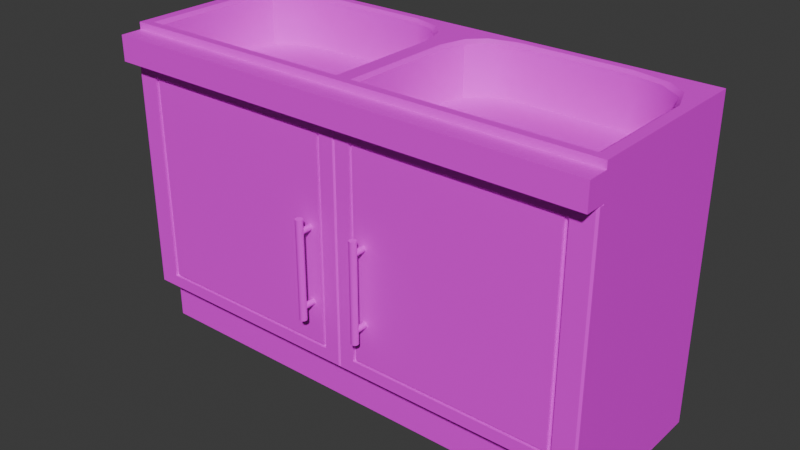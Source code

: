 # Source: kitchen_sink_LONGER.blend  (saved by Blender 4.4.32; exported with 4.5.12 LTS)
import bpy
from mathutils import Matrix  # noqa: F401  (used for matrix-valued properties, if any)

bpy.ops.wm.read_factory_settings(use_empty=True)
scene = bpy.context.scene
scene.name = 'Scene'

# ---- collections
col_collection = bpy.data.collections.new('Collection'); scene.collection.children.link(col_collection)

# ---- images (referenced by path relative to the original .blend; pixels are not part of the script)
import os
ASSET_DIR = os.environ.get("B2B_ASSET_DIR", "")  # directory of the original .blend (textures are referenced by path, not embedded)
HERE = os.path.dirname(os.path.abspath(__file__))  # packed textures are extracted next to this script under _unpacked/

def load_image(name, relpath, width, height, colorspace="sRGB"):
    """Load a texture the original file referenced (path relative to the .blend, or extracted next to this script)."""
    p = next((c for c in (os.path.join(HERE, relpath), os.path.join(ASSET_DIR, relpath)) if relpath and os.path.exists(c)), "")
    if p:
        img = bpy.data.images.load(p, check_existing=True)
        img.name = name
    else:  # same state as the original file: an image datablock whose file is absent (Cycles renders it pink)
        img = bpy.data.images.new(name, width, height)
        img.source = "FILE"
        img.filepath = "//" + (relpath or name)
    img.colorspace_settings.name = colorspace
    return img
img_pandamat_png = load_image('PandaMat.png', 'PandaMat.png', 1024, 1024, 'sRGB')

# ---- materials (node trees are filled in below, after node groups)
mat_pandamat = bpy.data.materials.new('PandaMat')
mat_pandamat.roughness = 0.5

# ---- node groups
ng_smooth_by_angle = bpy.data.node_groups.new('Smooth by Angle', 'GeometryNodeTree')
_s = ng_smooth_by_angle.interface.new_socket(name='Mesh', in_out='OUTPUT', socket_type='NodeSocketGeometry')
_s = ng_smooth_by_angle.interface.new_socket(name='Mesh', in_out='INPUT', socket_type='NodeSocketGeometry')
_s = ng_smooth_by_angle.interface.new_socket(name='Angle', in_out='INPUT', socket_type='NodeSocketFloat')
_s.subtype = 'ANGLE'
_s.default_value = 0.5236
_s.min_value = 0.0
_s.max_value = 3.142
_s.description = 'Maximum face angle for smooth edges'
_s = ng_smooth_by_angle.interface.new_socket(name='Ignore Sharpness', in_out='INPUT', socket_type='NodeSocketBool')
_s.force_non_field = True
ng_smooth_by_angle.description = 'Set the sharpness of mesh edges based on the angle between the neighboring faces'
ng_smooth_by_angle.is_modifier = True
_N = ng_smooth_by_angle.nodes; _L = ng_smooth_by_angle.links
n0 = _N.new('GeometryNodeSetShadeSmooth'); n0.name = 'Set Shade Smooth'; n0.location = (120, -80)
n0.domain = 'EDGE'
n1 = _N.new('GeometryNodeSetShadeSmooth'); n1.name = 'Set Shade Smooth.001'; n1.location = (300, -80)
n2 = _N.new('NodeGroupOutput'); n2.name = 'Group Output'; n2.location = (480, -80)
n3 = _N.new('GeometryNodeInputMeshEdgeAngle'); n3.name = 'Edge Angle'; n3.location = (-440, -240)
n4 = _N.new('NodeGroupInput'); n4.name = 'Group Input'; n4.location = (-80, -80)
n5 = _N.new('GeometryNodeInputEdgeSmooth'); n5.name = 'Is Edge Smooth'; n5.location = (-260, -120)
n6 = _N.new('GeometryNodeInputShadeSmooth'); n6.name = 'Is Shade Smooth'; n6.location = (-440, -397)
n7 = _N.new('FunctionNodeCompare'); n7.name = 'Compare'; n7.location = (-260, -260)
n7.operation = 'LESS_EQUAL'
n7.inputs[6].default_value = (0.0, 0.0, 0.0, 0.0)
n7.inputs[7].default_value = (0.0, 0.0, 0.0, 0.0)
n8 = _N.new('FunctionNodeBooleanMath'); n8.name = 'Boolean Math.001'; n8.location = (-80, -260)
n9 = _N.new('NodeGroupInput'); n9.name = 'Group Input.001'; n9.location = (-440, -329)
n10 = _N.new('NodeGroupInput'); n10.name = 'Group Input.002'; n10.location = (-259, -189)
n11 = _N.new('FunctionNodeBooleanMath'); n11.name = 'Boolean Math'; n11.location = (-80, -149)
n11.operation = 'OR'
n12 = _N.new('FunctionNodeBooleanMath'); n12.name = 'Boolean Math.002'; n12.location = (-260, -380)
n12.operation = 'OR'
n13 = _N.new('NodeGroupInput'); n13.name = 'Group Input.003'; n13.location = (-440, -460)
_L.new(n3.outputs[0], n7.inputs[0])
_L.new(n1.outputs[0], n2.inputs[0])
_L.new(n9.outputs[1], n7.inputs[1])
_L.new(n7.outputs[0], n8.inputs[0])
_L.new(n4.outputs[0], n0.inputs[0])
_L.new(n0.outputs[0], n1.inputs[0])
_L.new(n8.outputs[0], n0.inputs[2])
_L.new(n10.outputs[2], n11.inputs[1])
_L.new(n5.outputs[0], n11.inputs[0])
_L.new(n11.outputs[0], n0.inputs[1])
_L.new(n13.outputs[2], n12.inputs[1])
_L.new(n6.outputs[0], n12.inputs[0])
_L.new(n12.outputs[0], n8.inputs[1])
n2.is_active_output = True

# ---- material node trees
mat_pandamat.use_nodes = True; mat_pandamat.node_tree.nodes.clear()
_N = mat_pandamat.node_tree.nodes; _L = mat_pandamat.node_tree.links
n0 = _N.new('ShaderNodeBsdfPrincipled'); n0.name = 'Principled BSDF'; n0.location = (10, 300)
n0.inputs[27].default_value = (0.0, 0.0, 0.0, 1.0)
n0.inputs[28].default_value = 1.0
n1 = _N.new('ShaderNodeOutputMaterial'); n1.name = 'Material Output'; n1.location = (300, 300)
n2 = _N.new('ShaderNodeNormalMap'); n2.name = 'Normal Map'; n2.location = (-300, -300)
n2.label = 'Normal/Map'
n2.inputs[0].default_value = 0.0
n3 = _N.new('ShaderNodeTexImage'); n3.name = 'Image Texture'; n3.location = (-300, 600)
n3.image = img_pandamat_png
_L.new(n0.outputs[0], n1.inputs[0])
_L.new(n2.outputs[0], n0.inputs[5])
_L.new(n3.outputs[0], n0.inputs[0])
n1.is_active_output = True

# ---- world
world_world = bpy.data.worlds.new('World'); scene.world = world_world
world_world.use_nodes = True; world_world.node_tree.nodes.clear()
_N = world_world.node_tree.nodes; _L = world_world.node_tree.links
n0 = _N.new('ShaderNodeOutputWorld'); n0.name = 'World Output'; n0.location = (300, 300)
n1 = _N.new('ShaderNodeBackground'); n1.name = 'Background'; n1.location = (10, 300)
n1.inputs[0].default_value = (0.05088, 0.05088, 0.05088, 1.0)
_L.new(n1.outputs[0], n0.inputs[0])
n0.is_active_output = True
world_world.color = (0.05088, 0.05088, 0.05088)
world_world.sun_shadow_jitter_overblur = 0.0

# ---- meshes
me_cube_082 = bpy.data.meshes.new('Cube.082')
me_cube_082.from_pydata([(76.79, 20.32, 32.44), (76.79, 92.32, 32.44), (82.28, 96.32, -27.56), (4.0, 20.32, 32.44), (4.0, 92.32, 32.44), (0.0, 16.32, -27.56), (0.0, 96.32, -27.56), (82.28, 104.8, 32.44), (82.28, 104.8, -27.56), (0.0, 104.8, -27.56), (82.28, 96.32, 39.58), (82.28, 104.8, 39.58), (82.28, 0.0, 27.56), (82.28, 16.32, 27.56), (82.28, 0.0, -27.56), (82.28, 16.32, -27.56), (0.0, 16.32, 27.56), (0.0, 0.0, -27.56), (-76.77, 20.32, 32.44), (-76.77, 92.32, 32.44), (-82.25, 16.32, -27.56), (-82.25, 96.32, -27.56), (-82.25, 104.8, 32.44), (-82.25, 104.8, -27.56), (0.0, 104.8, 32.44), (0.0, 96.32, 39.58), (-82.25, 96.32, 39.58), (0.0, 104.8, 39.58), (-82.25, 104.8, 39.58), (-82.25, 0.0, 27.56), (-82.25, 16.32, 27.56), (-82.25, 0.0, -27.56), (0.0, 0.0, 27.56), (77.27, 104.8, 28.78), (3.653, 104.8, 28.78), (-77.24, 104.8, 28.78), (-3.653, 104.8, 28.78), (3.653, 89.38, 28.78), (77.27, 89.38, 28.78), (-3.653, 89.38, 28.78), (-77.24, 89.38, 28.78), (82.28, 107.2, 32.44), (-82.25, 107.2, 32.44), (0.0, 107.2, 32.44), (3.653, 104.8, -9.08), (18.48, 104.8, -23.91), (5.64, 104.8, -16.5), (11.07, 104.8, -21.92), (-3.653, 104.8, -9.08), (-18.48, 104.8, -23.91), (-5.64, 104.8, -16.5), (-11.07, 104.8, -21.92), (3.653, 89.38, -9.08), (18.48, 89.38, -23.91), (5.64, 89.38, -16.5), (11.07, 89.38, -21.92), (-3.653, 89.38, -9.08), (-18.48, 89.38, -23.91), (-5.64, 89.38, -16.5), (-11.07, 89.38, -21.92), (-0.003536, 107.2, -27.56), (57.18, 104.8, -23.91), (77.27, 104.8, -9.259), (67.23, 104.8, -21.95), (74.58, 104.8, -16.58), (-77.24, 104.8, -9.259), (-57.15, 104.8, -23.91), (-74.55, 104.8, -16.58), (-67.2, 104.8, -21.95), (57.18, 89.38, -23.91), (77.27, 89.38, -9.259), (67.23, 89.38, -21.95), (74.58, 89.38, -16.58), (-57.15, 89.38, -23.91), (-77.24, 89.38, -9.259), (-67.2, 89.38, -21.95), (-74.55, 89.38, -16.58), (82.27, 107.2, -27.56), (-82.25, 107.2, -27.56), (3.653, 106.1, 28.78), (2.6, 107.2, 29.84), (78.71, 107.2, 29.84), (77.27, 106.1, 28.78), (-2.6, 107.2, 29.84), (-3.653, 106.1, 28.78), (-77.24, 106.1, 28.78), (-78.69, 107.2, 29.84), (18.48, 106.1, -23.91), (18.93, 107.2, -24.96), (2.6, 107.2, -8.63), (3.653, 106.1, -9.08), (9.877, 107.2, -22.53), (11.07, 106.1, -21.92), (5.033, 107.2, -17.69), (5.64, 106.1, -16.5), (-18.93, 107.2, -24.96), (-18.48, 106.1, -23.91), (-3.653, 106.1, -9.08), (-2.6, 107.2, -8.63), (-11.07, 106.1, -21.92), (-9.877, 107.2, -22.53), (-5.64, 106.1, -16.5), (-5.033, 107.2, -17.69), (77.27, 106.1, -9.259), (78.71, 107.2, -8.811), (56.57, 107.2, -24.96), (57.18, 106.1, -23.91), (75.41, 107.2, -17.77), (74.58, 106.1, -16.58), (68.86, 107.2, -22.56), (67.23, 106.1, -21.95), (-78.69, 107.2, -8.811), (-77.24, 106.1, -9.259), (-57.15, 106.1, -23.91), (-56.54, 107.2, -24.96), (-74.55, 106.1, -16.58), (-75.38, 107.2, -17.77), (-67.2, 106.1, -21.95), (-68.83, 107.2, -22.56), (82.28, 96.32, 32.44), (82.28, 16.32, 32.44), (-4.0, 20.32, 32.44), (-5.471, 92.32, 32.44), (0.0, 96.32, 32.44), (0.0, 16.32, 32.44), (-82.25, 16.32, 32.44), (-82.25, 96.32, 32.44), (76.79, 20.32, -23.37), (4.0, 20.32, -23.37), (-4.0, 20.32, -23.37), (-76.77, 20.32, -23.37), (76.79, 89.01, 32.44), (4.0, 89.01, 32.44), (-4.0, 89.01, 32.44), (-76.77, 89.01, 32.44), (76.79, 89.01, -23.37), (4.0, 89.01, -23.37), (-4.0, 89.01, -23.37), (-76.77, 89.01, -23.37)], [], [(120, 15, 2, 119), (15, 5, 6, 2), (130, 138, 134, 19, 18), (15, 120, 124, 5), (6, 9, 8, 2), (45, 53, 69, 61), (2, 8, 7, 119), (10, 11, 27, 25), (7, 11, 10, 119), (24, 27, 11, 7), (119, 10, 25, 123), (12, 14, 15, 13), (14, 17, 5, 15), (32, 12, 13, 16), (125, 126, 21, 20), (20, 21, 6, 5), (127, 135, 136, 128), (20, 5, 124, 125), (6, 21, 23, 9), (35, 65, 112, 85), (21, 126, 22, 23), (26, 25, 27, 28), (22, 126, 26, 28), (24, 22, 28, 27), (126, 123, 25, 26), (29, 30, 20, 31), (31, 20, 5, 17), (32, 16, 30, 29), (52, 37, 38, 70, 72, 71, 69, 53, 55, 54), (9, 60, 77, 8), (9, 23, 78, 60), (8, 77, 41, 7), (23, 22, 42, 78), (42, 43, 83, 86), (41, 81, 80, 43), (49, 66, 73, 57), (36, 35, 85, 84), (88, 60, 91), (35, 36, 39, 40), (34, 79, 82, 33), (56, 58, 59, 57, 73, 75, 76, 74, 40, 39), (33, 38, 37, 34), (62, 70, 38, 33), (78, 42, 86, 111), (33, 82, 103, 62), (44, 46, 94, 90), (43, 80, 89, 60), (48, 36, 84, 97), (48, 97, 101, 50), (43, 60, 98, 83), (60, 78, 114, 95), (22, 24, 43, 42), (34, 37, 52, 44), (36, 48, 56, 39), (7, 41, 43, 24), (60, 88, 105, 77), (47, 45, 87, 92), (95, 100, 60), (46, 47, 92, 94), (51, 99, 96, 49), (104, 77, 107), (50, 101, 99, 51), (56, 48, 50, 58), (58, 50, 51, 59), (59, 51, 49, 57), (52, 54, 46, 44), (54, 55, 47, 46), (55, 53, 45, 47), (93, 60, 89), (91, 60, 93), (61, 106, 87, 45), (102, 98, 60), (100, 102, 60), (66, 49, 96, 113), (65, 35, 40, 74), (103, 108, 64, 62), (111, 116, 78), (108, 110, 63, 64), (67, 115, 112, 65), (68, 117, 115, 67), (118, 114, 78), (116, 118, 78), (66, 113, 117, 68), (65, 74, 76, 67), (67, 76, 75, 68), (68, 75, 73, 66), (69, 71, 63, 61), (71, 72, 64, 63), (72, 70, 62, 64), (110, 106, 61, 63), (107, 77, 109), (109, 77, 105), (77, 104, 81, 41), (80, 81, 82, 79), (84, 85, 86, 83), (88, 91, 92, 87), (91, 93, 94, 92), (93, 89, 90, 94), (96, 99, 100, 95), (99, 101, 102, 100), (101, 97, 98, 102), (79, 90, 89, 80), (83, 98, 97, 84), (104, 107, 108, 103), (107, 109, 110, 108), (109, 105, 106, 110), (112, 115, 116, 111), (115, 117, 118, 116), (117, 113, 114, 118), (103, 82, 81, 104), (87, 106, 105, 88), (111, 86, 85, 112), (95, 114, 113, 96), (44, 90, 79, 34), (1, 0, 120, 119), (0, 3, 124, 120), (4, 1, 119, 123), (3, 4, 123, 124), (122, 121, 124, 123), (18, 19, 126, 125), (19, 122, 123, 126), (121, 18, 125, 124), (1, 131, 135, 127, 0), (3, 0, 127, 128), (129, 137, 138, 130), (122, 133, 137, 129, 121), (18, 121, 129, 130), (131, 132, 136, 135), (133, 134, 138, 137), (122, 19, 134, 133), (1, 4, 132, 131), (128, 136, 132, 4, 3)])
me_cube_082.polygons.foreach_set('use_smooth', [True] * 132)
_uv = me_cube_082.uv_layers.new(name='UVMap')
_uv.uv.foreach_set('vector', [0.6482, 0.6426, 0.6469, 0.6426, 0.6469, 0.641, 0.6482, 0.641, 0.6468, 0.6373, 0.6455, 0.6373, 0.6455, 0.6357, 0.6468, 0.6357, 0.6372, 0.6484, 0.6372, 0.6469, 0.6372, 0.6469, 0.6372, 0.6469, 0.6372, 0.6484, 0.6455, 0.6338, 0.6455, 0.6326, 0.6468, 0.6326, 0.6468, 0.6338, 0.05141, 0.7655, 0.05141, 0.7654, 0.05195, 0.7654, 0.05195, 0.7655, 0.7058, 0.5543, 0.7061, 0.5543, 0.7061, 0.5548, 0.7058, 0.5548, 0.05202, 0.7678, 0.05202, 0.7677, 0.05257, 0.7677, 0.05257, 0.7678, 0.04629, 0.763, 0.04636, 0.763, 0.04636, 0.7636, 0.04629, 0.7636, 0.05257, 0.7677, 0.05263, 0.7677, 0.05263, 0.7678, 0.05257, 0.7678, 0.04973, 0.7663, 0.0498, 0.7663, 0.0498, 0.7668, 0.04973, 0.7668, 0.05115, 0.763, 0.05121, 0.763, 0.05121, 0.7636, 0.05115, 0.7636, 0.6707, 0.6386, 0.6707, 0.6374, 0.671, 0.6374, 0.671, 0.6386, 0.6789, 0.6385, 0.6789, 0.6373, 0.6792, 0.6373, 0.6792, 0.6385, 0.6708, 0.6428, 0.6708, 0.6416, 0.6712, 0.6416, 0.6712, 0.6428, 0.6437, 0.6407, 0.6437, 0.639, 0.645, 0.639, 0.645, 0.6407, 0.6364, 0.6426, 0.6364, 0.641, 0.6376, 0.641, 0.6376, 0.6426, 0.6361, 0.6467, 0.6361, 0.6453, 0.6372, 0.6453, 0.6372, 0.6467, 0.645, 0.6339, 0.6437, 0.6339, 0.6437, 0.6326, 0.645, 0.6326, 0.04788, 0.7678, 0.04734, 0.7678, 0.04734, 0.7677, 0.04788, 0.7677, 0.6949, 0.5542, 0.6949, 0.5549, 0.6949, 0.5549, 0.6949, 0.5542, 0.05115, 0.767, 0.0506, 0.767, 0.0506, 0.7669, 0.05115, 0.7669, 0.04793, 0.7634, 0.04793, 0.7629, 0.048, 0.7629, 0.048, 0.7634, 0.0506, 0.7669, 0.0506, 0.767, 0.05053, 0.767, 0.05053, 0.7669, 0.04843, 0.7653, 0.04843, 0.7647, 0.0485, 0.7647, 0.0485, 0.7653, 0.04587, 0.7634, 0.04587, 0.7628, 0.04593, 0.7628, 0.04593, 0.7634, 0.6757, 0.6344, 0.676, 0.6344, 0.676, 0.6355, 0.6757, 0.6355, 0.6719, 0.6347, 0.6722, 0.6347, 0.6722, 0.6359, 0.6719, 0.6359, 0.671, 0.6489, 0.6713, 0.6489, 0.6713, 0.6501, 0.671, 0.6501, 0.7127, 0.5397, 0.7135, 0.5397, 0.7135, 0.5408, 0.7127, 0.5408, 0.7126, 0.5408, 0.7125, 0.5406, 0.7124, 0.5405, 0.7124, 0.54, 0.7125, 0.5399, 0.7126, 0.5398, 0.7095, 0.5445, 0.7095, 0.5444, 0.7108, 0.5444, 0.7108, 0.5445, 0.7016, 0.5497, 0.7003, 0.5497, 0.7003, 0.5497, 0.7016, 0.5497, 0.7109, 0.5497, 0.7109, 0.5497, 0.7121, 0.5497, 0.7121, 0.5497, 0.7089, 0.5478, 0.7077, 0.5478, 0.7077, 0.5478, 0.7089, 0.5478, 0.6979, 0.5416, 0.6991, 0.5416, 0.6991, 0.5417, 0.6979, 0.5417, 0.6988, 0.5562, 0.6987, 0.5562, 0.6976, 0.5562, 0.6975, 0.5562, 0.7061, 0.5548, 0.7061, 0.5543, 0.7065, 0.5543, 0.7065, 0.5548, 0.7128, 0.5386, 0.7128, 0.5397, 0.7128, 0.5397, 0.7128, 0.5386, 0.6979, 0.5574, 0.6975, 0.5574, 0.6977, 0.5573, 0.7128, 0.5397, 0.7128, 0.5386, 0.7131, 0.5386, 0.7131, 0.5397, 0.7132, 0.5397, 0.7132, 0.5397, 0.7132, 0.5386, 0.7132, 0.5386, 0.696, 0.5528, 0.6958, 0.5527, 0.6957, 0.5526, 0.6957, 0.5525, 0.6957, 0.552, 0.6957, 0.5518, 0.6958, 0.5517, 0.696, 0.5517, 0.6967, 0.5517, 0.6967, 0.5528, 0.7132, 0.5386, 0.7135, 0.5386, 0.7135, 0.5397, 0.7132, 0.5397, 0.6953, 0.5544, 0.6956, 0.5544, 0.6956, 0.5552, 0.6953, 0.5552, 0.6979, 0.5429, 0.6979, 0.5416, 0.6979, 0.5417, 0.6979, 0.5425, 0.6953, 0.5552, 0.6952, 0.5552, 0.6952, 0.5544, 0.6953, 0.5544, 0.7125, 0.5394, 0.7125, 0.5396, 0.7124, 0.5396, 0.7124, 0.5394, 0.6975, 0.5562, 0.6976, 0.5562, 0.6976, 0.557, 0.6975, 0.5574, 0.6947, 0.5433, 0.6947, 0.544, 0.6947, 0.544, 0.6947, 0.5433, 0.6947, 0.5433, 0.6947, 0.5433, 0.6947, 0.5431, 0.6947, 0.5431, 0.6991, 0.5416, 0.6991, 0.5429, 0.6991, 0.5425, 0.6991, 0.5417, 0.6991, 0.5429, 0.6979, 0.5429, 0.6983, 0.5428, 0.6987, 0.5428, 0.7013, 0.5554, 0.7013, 0.5542, 0.7013, 0.5542, 0.7013, 0.5554, 0.7125, 0.5387, 0.7128, 0.5387, 0.7128, 0.5394, 0.7125, 0.5394, 0.6947, 0.544, 0.6947, 0.5433, 0.695, 0.5433, 0.695, 0.544, 0.7013, 0.5542, 0.7014, 0.5542, 0.7014, 0.5554, 0.7013, 0.5554, 0.6975, 0.5574, 0.6979, 0.5574, 0.6984, 0.5574, 0.6988, 0.5574, 0.7058, 0.5541, 0.7058, 0.5543, 0.7058, 0.5543, 0.7058, 0.5541, 0.6987, 0.5428, 0.6989, 0.5428, 0.6991, 0.5429, 0.7125, 0.5396, 0.7125, 0.5397, 0.7124, 0.5397, 0.7124, 0.5396, 0.7061, 0.5549, 0.7061, 0.5549, 0.7061, 0.5548, 0.7061, 0.5548, 0.6987, 0.557, 0.6988, 0.5574, 0.6987, 0.5572, 0.6947, 0.5431, 0.6947, 0.5431, 0.6947, 0.543, 0.6947, 0.543, 0.695, 0.5433, 0.6947, 0.5433, 0.6947, 0.5431, 0.695, 0.5431, 0.695, 0.5431, 0.6947, 0.5431, 0.6947, 0.543, 0.695, 0.543, 0.7065, 0.5549, 0.7061, 0.5549, 0.7061, 0.5548, 0.7065, 0.5548, 0.7128, 0.5394, 0.7128, 0.5396, 0.7125, 0.5396, 0.7125, 0.5394, 0.7128, 0.5396, 0.7128, 0.5397, 0.7125, 0.5397, 0.7125, 0.5396, 0.7061, 0.5541, 0.7061, 0.5543, 0.7058, 0.5543, 0.7058, 0.5541, 0.6976, 0.5572, 0.6975, 0.5574, 0.6976, 0.557, 0.6977, 0.5573, 0.6975, 0.5574, 0.6976, 0.5572, 0.7058, 0.5548, 0.7058, 0.5548, 0.7058, 0.5543, 0.7058, 0.5543, 0.699, 0.5427, 0.6991, 0.5425, 0.6991, 0.5429, 0.6989, 0.5428, 0.699, 0.5427, 0.6991, 0.5429, 0.7061, 0.5543, 0.7061, 0.5548, 0.7061, 0.5548, 0.7061, 0.5543, 0.6949, 0.5549, 0.6949, 0.5542, 0.6952, 0.5542, 0.6952, 0.5549, 0.6952, 0.5544, 0.6952, 0.5543, 0.6953, 0.5543, 0.6953, 0.5544, 0.6979, 0.5425, 0.698, 0.5427, 0.6979, 0.5429, 0.6952, 0.5543, 0.6952, 0.5542, 0.6953, 0.5542, 0.6953, 0.5543, 0.6949, 0.5551, 0.6949, 0.5551, 0.6949, 0.5549, 0.6949, 0.5549, 0.6949, 0.5552, 0.6949, 0.5552, 0.6949, 0.5551, 0.6949, 0.5551, 0.6981, 0.5428, 0.6983, 0.5428, 0.6979, 0.5429, 0.698, 0.5427, 0.6981, 0.5428, 0.6979, 0.5429, 0.7061, 0.5543, 0.7061, 0.5543, 0.7061, 0.5541, 0.7061, 0.5541, 0.6949, 0.5549, 0.6952, 0.5549, 0.6952, 0.5551, 0.6949, 0.5551, 0.6949, 0.5551, 0.6952, 0.5551, 0.6952, 0.5552, 0.6949, 0.5552, 0.7061, 0.5541, 0.7065, 0.5541, 0.7065, 0.5543, 0.7061, 0.5543, 0.7061, 0.5548, 0.7061, 0.5549, 0.7058, 0.5549, 0.7058, 0.5548, 0.6956, 0.5542, 0.6956, 0.5543, 0.6953, 0.5543, 0.6953, 0.5542, 0.6956, 0.5543, 0.6956, 0.5544, 0.6953, 0.5544, 0.6953, 0.5543, 0.7058, 0.5549, 0.7058, 0.5548, 0.7058, 0.5548, 0.7058, 0.5549, 0.6987, 0.5572, 0.6988, 0.5574, 0.6986, 0.5573, 0.6986, 0.5573, 0.6988, 0.5574, 0.6984, 0.5574, 0.6988, 0.5574, 0.6987, 0.557, 0.6987, 0.5562, 0.6988, 0.5562, 0.7131, 0.5397, 0.7131, 0.5386, 0.7132, 0.5386, 0.7132, 0.5397, 0.7128, 0.5386, 0.7128, 0.5397, 0.7128, 0.5397, 0.7128, 0.5386, 0.7057, 0.5543, 0.7057, 0.5541, 0.7058, 0.5541, 0.7058, 0.5543, 0.6977, 0.5573, 0.6976, 0.5572, 0.6977, 0.5572, 0.6978, 0.5573, 0.7124, 0.5396, 0.7124, 0.5394, 0.7124, 0.5394, 0.7124, 0.5396, 0.7061, 0.5548, 0.7061, 0.5549, 0.7061, 0.5549, 0.7061, 0.5548, 0.6989, 0.5427, 0.699, 0.5426, 0.699, 0.5427, 0.6989, 0.5428, 0.6947, 0.5431, 0.6947, 0.5433, 0.6947, 0.5433, 0.6947, 0.5431, 0.6976, 0.5563, 0.6976, 0.557, 0.6976, 0.557, 0.6976, 0.5562, 0.6991, 0.5417, 0.6991, 0.5425, 0.699, 0.5425, 0.699, 0.5417, 0.6952, 0.5544, 0.6952, 0.5543, 0.6952, 0.5543, 0.6952, 0.5544, 0.6987, 0.5572, 0.6986, 0.5573, 0.6985, 0.5573, 0.6987, 0.5572, 0.7057, 0.5549, 0.7057, 0.5548, 0.7058, 0.5548, 0.7058, 0.5549, 0.6949, 0.5549, 0.6949, 0.5551, 0.6949, 0.5551, 0.6949, 0.5549, 0.698, 0.5426, 0.6981, 0.5427, 0.6981, 0.5428, 0.698, 0.5427, 0.7061, 0.5541, 0.7061, 0.5543, 0.7061, 0.5543, 0.7061, 0.5541, 0.6987, 0.557, 0.6987, 0.5563, 0.6987, 0.5562, 0.6987, 0.557, 0.7058, 0.5543, 0.7058, 0.5548, 0.7057, 0.5548, 0.7057, 0.5543, 0.6979, 0.5425, 0.6979, 0.5417, 0.698, 0.5417, 0.698, 0.5425, 0.7061, 0.5548, 0.7061, 0.5543, 0.7061, 0.5543, 0.7061, 0.5548, 0.7125, 0.5394, 0.7124, 0.5394, 0.7124, 0.5387, 0.7125, 0.5387, 0.6361, 0.6453, 0.6361, 0.6467, 0.636, 0.6468, 0.636, 0.6452, 0.6361, 0.6467, 0.6372, 0.6467, 0.6373, 0.6468, 0.636, 0.6468, 0.6372, 0.6453, 0.6361, 0.6453, 0.636, 0.6452, 0.6373, 0.6452, 0.6372, 0.6467, 0.6372, 0.6453, 0.6373, 0.6452, 0.6373, 0.6468, 0.6361, 0.6469, 0.6361, 0.6484, 0.636, 0.6485, 0.636, 0.6468, 0.6372, 0.6484, 0.6372, 0.6469, 0.6373, 0.6468, 0.6373, 0.6485, 0.6372, 0.6469, 0.6361, 0.6469, 0.636, 0.6468, 0.6373, 0.6468, 0.6361, 0.6484, 0.6372, 0.6484, 0.6373, 0.6485, 0.636, 0.6485, 0.6361, 0.6453, 0.6361, 0.6453, 0.6361, 0.6453, 0.6361, 0.6467, 0.6361, 0.6467, 0.6372, 0.6467, 0.6361, 0.6467, 0.6361, 0.6467, 0.6372, 0.6467, 0.6361, 0.6484, 0.6361, 0.6469, 0.6372, 0.6469, 0.6372, 0.6484, 0.6361, 0.6469, 0.6361, 0.6469, 0.6361, 0.6469, 0.6361, 0.6484, 0.6361, 0.6484, 0.6372, 0.6484, 0.6361, 0.6484, 0.6361, 0.6484, 0.6372, 0.6484, 0.6361, 0.6453, 0.6372, 0.6453, 0.6372, 0.6453, 0.6361, 0.6453, 0.6361, 0.6469, 0.6372, 0.6469, 0.6372, 0.6469, 0.6361, 0.6469, 0.6361, 0.6469, 0.6372, 0.6469, 0.6372, 0.6469, 0.6361, 0.6469, 0.6361, 0.6453, 0.6372, 0.6453, 0.6372, 0.6453, 0.6361, 0.6453, 0.6372, 0.6467, 0.6372, 0.6453, 0.6372, 0.6453, 0.6372, 0.6453, 0.6372, 0.6467])
me_cube_082.materials.append(mat_pandamat)
me_cube_082.update()
me_cube_001 = bpy.data.meshes.new('Cube.001')
me_cube_001.from_pydata([(0.0, 16.32, 32.44), (0.01362, 16.59, 32.44), (0.01362, 95.94, 33.94), (0.01362, 16.59, 33.94), (-82.25, 16.59, 32.44), (-82.25, 95.94, 32.44), (0.01362, 95.94, 32.44), (-82.25, 16.59, 33.94), (-81.57, 17.0, 34.44), (-81.57, 95.53, 34.44), (-82.25, 95.94, 33.94), (-0.5, 95.53, 34.44), (-0.5, 17.0, 34.44), (-5.501, 21.04, 34.44), (-5.501, 91.49, 34.44), (-74.71, 91.49, 34.44), (-74.71, 21.04, 34.44), (-6.605, 22.07, 34.44), (-6.605, 90.6, 34.44), (-73.2, 90.6, 34.44), (-73.2, 22.07, 34.44), (-5.501, 91.49, 33.35), (-5.501, 21.04, 33.35), (-74.71, 21.04, 33.35), (-74.71, 91.49, 33.35), (-6.605, 90.6, 33.35), (-6.605, 22.07, 33.35), (-73.2, 22.07, 33.35), (-73.2, 90.6, 33.35), (-10.25, 34.74, 32.96), (-10.25, 34.74, 38.05), (-10.63, 34.82, 32.96), (-10.63, 34.82, 38.05), (-10.96, 35.04, 32.96), (-10.96, 35.04, 38.05), (-11.17, 35.36, 32.96), (-11.17, 35.36, 38.05), (-11.25, 35.75, 32.96), (-11.25, 35.75, 38.05), (-11.17, 36.13, 32.96), (-11.17, 36.13, 38.05), (-10.96, 36.46, 32.96), (-10.96, 36.46, 38.05), (-10.63, 36.67, 32.96), (-10.63, 36.67, 38.05), (-10.25, 36.75, 32.96), (-10.25, 36.75, 38.05), (-9.862, 36.67, 32.96), (-9.862, 36.67, 38.05), (-9.536, 36.46, 32.96), (-9.536, 36.46, 38.05), (-9.319, 36.13, 32.96), (-9.319, 36.13, 38.05), (-9.242, 35.75, 32.96), (-9.242, 35.75, 38.05), (-9.319, 35.36, 32.96), (-9.319, 35.36, 38.05), (-9.536, 35.04, 32.96), (-9.536, 35.04, 38.05), (-9.862, 34.82, 32.96), (-9.862, 34.82, 38.05), (-10.25, 64.94, 37.51), (-10.25, 31.48, 37.51), (-10.71, 64.94, 37.6), (-10.71, 31.48, 37.6), (-11.1, 64.94, 37.86), (-11.1, 31.48, 37.86), (-11.36, 64.94, 38.25), (-11.36, 31.48, 38.25), (-11.45, 64.94, 38.71), (-11.45, 31.48, 38.71), (-11.36, 64.94, 39.17), (-11.36, 31.48, 39.17), (-11.1, 64.94, 39.56), (-11.1, 31.48, 39.56), (-10.71, 64.94, 39.82), (-10.71, 31.48, 39.82), (-10.25, 64.94, 39.91), (-10.25, 31.48, 39.91), (-9.786, 64.94, 39.82), (-9.786, 31.48, 39.82), (-9.396, 64.94, 39.56), (-9.396, 31.48, 39.56), (-9.135, 64.94, 39.17), (-9.135, 31.48, 39.17), (-9.044, 64.94, 38.71), (-9.044, 31.48, 38.71), (-9.135, 64.94, 38.25), (-9.135, 31.48, 38.25), (-9.396, 64.94, 37.86), (-9.396, 31.48, 37.86), (-9.786, 64.94, 37.6), (-9.786, 31.48, 37.6), (-10.25, 59.67, 32.96), (-10.25, 59.67, 38.05), (-10.63, 59.75, 32.96), (-10.63, 59.75, 38.05), (-10.96, 59.97, 32.96), (-10.96, 59.97, 38.05), (-11.17, 60.29, 32.96), (-11.17, 60.29, 38.05), (-11.25, 60.68, 32.96), (-11.25, 60.68, 38.05), (-11.17, 61.06, 32.96), (-11.17, 61.06, 38.05), (-10.96, 61.39, 32.96), (-10.96, 61.39, 38.05), (-10.63, 61.6, 32.96), (-10.63, 61.6, 38.05), (-10.25, 61.68, 32.96), (-10.25, 61.68, 38.05), (-9.862, 61.6, 32.96), (-9.862, 61.6, 38.05), (-9.536, 61.39, 32.96), (-9.536, 61.39, 38.05), (-9.319, 61.06, 32.96), (-9.319, 61.06, 38.05), (-9.242, 60.68, 32.96), (-9.242, 60.68, 38.05), (-9.319, 60.29, 32.96), (-9.319, 60.29, 38.05), (-9.536, 59.97, 32.96), (-9.536, 59.97, 38.05), (-9.862, 59.75, 32.96), (-9.862, 59.75, 38.05)], [], [(1, 4, 5, 6), (4, 1, 3, 7), (6, 5, 10, 2), (17, 18, 19, 20), (8, 9, 10, 7), (11, 12, 3, 2), (7, 3, 12, 8), (2, 10, 9, 11), (5, 4, 7, 10), (12, 11, 14, 13), (11, 9, 15, 14), (9, 8, 16, 15), (8, 12, 13, 16), (17, 20, 27, 26), (13, 14, 21, 22), (20, 19, 28, 27), (14, 15, 24, 21), (22, 21, 25, 26), (21, 24, 28, 25), (24, 23, 27, 28), (23, 22, 26, 27), (15, 16, 23, 24), (16, 13, 22, 23), (19, 18, 25, 28), (18, 17, 26, 25), (29, 30, 32, 31), (31, 32, 34, 33), (33, 34, 36, 35), (35, 36, 38, 37), (37, 38, 40, 39), (39, 40, 42, 41), (41, 42, 44, 43), (43, 44, 46, 45), (45, 46, 48, 47), (47, 48, 50, 49), (49, 50, 52, 51), (51, 52, 54, 53), (53, 54, 56, 55), (55, 56, 58, 57), (32, 30, 60, 58, 56, 54, 52, 50, 48, 46, 44, 42, 40, 38, 36, 34), (57, 58, 60, 59), (59, 60, 30, 29), (29, 31, 33, 35, 37, 39, 41, 43, 45, 47, 49, 51, 53, 55, 57, 59), (61, 62, 64, 63), (63, 64, 66, 65), (65, 66, 68, 67), (67, 68, 70, 69), (69, 70, 72, 71), (71, 72, 74, 73), (73, 74, 76, 75), (75, 76, 78, 77), (77, 78, 80, 79), (79, 80, 82, 81), (81, 82, 84, 83), (83, 84, 86, 85), (85, 86, 88, 87), (87, 88, 90, 89), (64, 62, 92, 90, 88, 86, 84, 82, 80, 78, 76, 74, 72, 70, 68, 66), (89, 90, 92, 91), (91, 92, 62, 61), (61, 63, 65, 67, 69, 71, 73, 75, 77, 79, 81, 83, 85, 87, 89, 91), (93, 94, 96, 95), (95, 96, 98, 97), (97, 98, 100, 99), (99, 100, 102, 101), (101, 102, 104, 103), (103, 104, 106, 105), (105, 106, 108, 107), (107, 108, 110, 109), (109, 110, 112, 111), (111, 112, 114, 113), (113, 114, 116, 115), (115, 116, 118, 117), (117, 118, 120, 119), (119, 120, 122, 121), (96, 94, 124, 122, 120, 118, 116, 114, 112, 110, 108, 106, 104, 102, 100, 98), (121, 122, 124, 123), (123, 124, 94, 93), (93, 95, 97, 99, 101, 103, 105, 107, 109, 111, 113, 115, 117, 119, 121, 123), (6, 2, 3, 1)])
me_cube_001.polygons.foreach_set('use_smooth', [True] * 80)
_uv = me_cube_001.uv_layers.new(name='UVMap')
_uv.uv.foreach_set('vector', [0.6433, 0.6353, 0.6421, 0.6353, 0.6421, 0.6337, 0.6433, 0.6337, 0.6483, 0.6318, 0.6483, 0.6331, 0.6483, 0.6331, 0.6483, 0.6318, 0.645, 0.6317, 0.645, 0.6329, 0.645, 0.6329, 0.645, 0.6317, 0.6321, 0.6379, 0.6321, 0.6365, 0.6331, 0.6365, 0.6331, 0.6379, 0.6434, 0.6373, 0.6434, 0.6356, 0.6434, 0.6356, 0.6434, 0.6373, 0.639, 0.6354, 0.639, 0.6371, 0.639, 0.6371, 0.639, 0.6354, 0.6483, 0.6318, 0.6483, 0.6331, 0.6483, 0.6331, 0.6483, 0.6319, 0.645, 0.6317, 0.645, 0.6329, 0.645, 0.6329, 0.645, 0.6317, 0.6434, 0.6356, 0.6434, 0.6373, 0.6434, 0.6373, 0.6434, 0.6356, 0.6483, 0.6377, 0.6483, 0.6361, 0.6484, 0.6362, 0.6484, 0.6376, 0.6483, 0.6361, 0.6495, 0.6361, 0.6494, 0.6362, 0.6484, 0.6362, 0.6495, 0.6361, 0.6495, 0.6377, 0.6494, 0.6376, 0.6494, 0.6362, 0.6495, 0.6377, 0.6483, 0.6377, 0.6484, 0.6376, 0.6494, 0.6376, 0.6649, 0.6528, 0.6649, 0.6537, 0.6648, 0.6537, 0.6648, 0.6528, 0.6646, 0.6443, 0.6646, 0.6429, 0.6647, 0.6429, 0.6647, 0.6443, 0.6825, 0.6372, 0.6825, 0.6358, 0.6826, 0.6358, 0.6826, 0.6372, 0.6775, 0.6359, 0.6775, 0.6369, 0.6775, 0.6369, 0.6775, 0.6359, 0.6734, 0.64, 0.6734, 0.6386, 0.6734, 0.6386, 0.6734, 0.64, 0.6734, 0.6386, 0.6744, 0.6386, 0.6743, 0.6386, 0.6734, 0.6386, 0.6744, 0.6386, 0.6744, 0.64, 0.6743, 0.64, 0.6743, 0.6386, 0.6744, 0.64, 0.6734, 0.64, 0.6734, 0.64, 0.6743, 0.64, 0.6647, 0.6516, 0.6647, 0.6531, 0.6647, 0.6531, 0.6647, 0.6516, 0.6693, 0.6358, 0.6693, 0.6368, 0.6693, 0.6368, 0.6693, 0.6358, 0.6687, 0.6358, 0.6687, 0.6368, 0.6687, 0.6368, 0.6687, 0.6358, 0.6647, 0.6389, 0.6647, 0.6403, 0.6646, 0.6403, 0.6646, 0.6389, 0.1119, 0.3911, 0.1119, 0.391, 0.1119, 0.391, 0.1119, 0.3911, 0.1119, 0.3911, 0.1119, 0.391, 0.1119, 0.391, 0.1119, 0.3911, 0.112, 0.3887, 0.112, 0.3886, 0.112, 0.3886, 0.112, 0.3887, 0.112, 0.3887, 0.112, 0.3886, 0.112, 0.3886, 0.112, 0.3887, 0.112, 0.3887, 0.112, 0.3886, 0.112, 0.3886, 0.112, 0.3887, 0.112, 0.3887, 0.112, 0.3886, 0.1121, 0.3886, 0.1121, 0.3887, 0.1119, 0.3913, 0.1119, 0.3911, 0.1119, 0.3911, 0.1119, 0.3913, 0.1119, 0.3913, 0.1119, 0.3911, 0.1119, 0.3911, 0.1119, 0.3913, 0.1119, 0.3913, 0.1119, 0.3911, 0.1119, 0.3911, 0.1119, 0.3913, 0.1119, 0.3913, 0.1119, 0.3911, 0.1119, 0.3911, 0.1119, 0.3913, 0.1121, 0.3911, 0.1121, 0.391, 0.1121, 0.391, 0.1121, 0.3911, 0.1121, 0.3911, 0.1121, 0.391, 0.1121, 0.391, 0.1121, 0.3911, 0.1121, 0.3911, 0.1121, 0.391, 0.1121, 0.391, 0.1121, 0.3911, 0.1121, 0.3911, 0.1121, 0.391, 0.1121, 0.391, 0.1121, 0.3911, 0.1108, 0.3887, 0.1108, 0.3887, 0.1108, 0.3887, 0.1108, 0.3887, 0.1108, 0.3887, 0.1108, 0.3887, 0.1108, 0.3887, 0.1108, 0.3887, 0.1108, 0.3887, 0.1108, 0.3887, 0.1108, 0.3887, 0.1108, 0.3887, 0.1108, 0.3887, 0.1108, 0.3887, 0.1108, 0.3887, 0.1108, 0.3887, 0.1118, 0.3911, 0.1118, 0.391, 0.1118, 0.391, 0.1118, 0.3911, 0.1118, 0.3911, 0.1118, 0.391, 0.1119, 0.391, 0.1119, 0.3911, 0.1108, 0.3887, 0.1108, 0.3887, 0.1108, 0.3887, 0.1108, 0.3887, 0.1108, 0.3887, 0.1108, 0.3887, 0.1108, 0.3887, 0.1108, 0.3887, 0.1108, 0.3887, 0.1108, 0.3886, 0.1108, 0.3886, 0.1108, 0.3886, 0.1108, 0.3886, 0.1108, 0.3886, 0.1108, 0.3886, 0.1108, 0.3887, 0.1083, 0.3887, 0.1083, 0.3894, 0.1083, 0.3894, 0.1083, 0.3887, 0.1083, 0.3887, 0.1083, 0.3894, 0.1083, 0.3894, 0.1083, 0.3887, 0.108, 0.3894, 0.108, 0.3887, 0.1081, 0.3887, 0.1081, 0.3894, 0.1081, 0.3894, 0.1081, 0.3887, 0.1081, 0.3887, 0.1081, 0.3894, 0.1081, 0.3894, 0.1081, 0.3887, 0.1081, 0.3887, 0.1081, 0.3894, 0.1081, 0.3894, 0.1081, 0.3887, 0.1081, 0.3887, 0.1081, 0.3894, 0.1084, 0.3887, 0.1084, 0.3894, 0.1084, 0.3894, 0.1084, 0.3887, 0.1084, 0.3887, 0.1084, 0.3894, 0.1084, 0.3894, 0.1084, 0.3887, 0.1084, 0.3887, 0.1084, 0.3894, 0.1084, 0.3894, 0.1084, 0.3887, 0.1084, 0.3887, 0.1084, 0.3894, 0.1084, 0.3894, 0.1084, 0.3887, 0.108, 0.3887, 0.108, 0.3894, 0.108, 0.3894, 0.108, 0.3887, 0.108, 0.3887, 0.108, 0.3894, 0.108, 0.3894, 0.108, 0.3887, 0.108, 0.3887, 0.108, 0.3894, 0.108, 0.3894, 0.108, 0.3887, 0.108, 0.3887, 0.108, 0.3894, 0.108, 0.3894, 0.108, 0.3887, 0.1128, 0.3911, 0.1128, 0.3911, 0.1128, 0.391, 0.1128, 0.391, 0.1128, 0.391, 0.1128, 0.391, 0.1128, 0.391, 0.1128, 0.391, 0.1128, 0.391, 0.1128, 0.391, 0.1129, 0.391, 0.1129, 0.391, 0.1129, 0.391, 0.1129, 0.391, 0.1128, 0.3911, 0.1128, 0.3911, 0.1084, 0.3887, 0.1084, 0.3894, 0.1084, 0.3894, 0.1084, 0.3887, 0.1084, 0.3887, 0.1084, 0.3894, 0.1083, 0.3894, 0.1083, 0.3887, 0.1129, 0.391, 0.1129, 0.391, 0.1129, 0.3911, 0.1129, 0.3911, 0.1129, 0.3911, 0.1129, 0.3911, 0.1129, 0.391, 0.1129, 0.391, 0.1129, 0.391, 0.1129, 0.391, 0.1129, 0.391, 0.1129, 0.391, 0.1129, 0.391, 0.1129, 0.391, 0.1129, 0.391, 0.1129, 0.391, 0.1119, 0.3911, 0.1119, 0.391, 0.1119, 0.391, 0.1119, 0.3911, 0.1119, 0.3911, 0.1119, 0.391, 0.1119, 0.391, 0.1119, 0.3911, 0.1122, 0.3911, 0.1122, 0.391, 0.1122, 0.391, 0.1122, 0.3911, 0.1122, 0.3911, 0.1122, 0.391, 0.1122, 0.391, 0.1122, 0.3911, 0.1122, 0.3911, 0.1122, 0.391, 0.1122, 0.391, 0.1122, 0.3911, 0.1122, 0.3911, 0.1122, 0.391, 0.1122, 0.391, 0.1122, 0.3911, 0.1119, 0.3887, 0.1119, 0.3886, 0.1119, 0.3886, 0.1119, 0.3887, 0.1119, 0.3887, 0.1119, 0.3886, 0.1119, 0.3886, 0.1119, 0.3887, 0.1119, 0.3887, 0.1119, 0.3886, 0.1119, 0.3886, 0.1119, 0.3887, 0.1119, 0.3887, 0.1119, 0.3886, 0.1119, 0.3886, 0.1119, 0.3887, 0.1121, 0.3911, 0.1121, 0.391, 0.1121, 0.391, 0.1121, 0.3911, 0.1121, 0.3911, 0.1121, 0.391, 0.1121, 0.391, 0.1121, 0.3911, 0.1121, 0.3911, 0.1121, 0.391, 0.1121, 0.391, 0.1121, 0.3911, 0.1121, 0.3911, 0.1121, 0.391, 0.1121, 0.391, 0.1121, 0.3911, 0.111, 0.3886, 0.111, 0.3886, 0.111, 0.3886, 0.111, 0.3886, 0.111, 0.3886, 0.111, 0.3886, 0.111, 0.3886, 0.111, 0.3886, 0.111, 0.3886, 0.111, 0.3886, 0.111, 0.3886, 0.111, 0.3886, 0.111, 0.3886, 0.111, 0.3886, 0.111, 0.3886, 0.111, 0.3886, 0.1119, 0.3911, 0.1119, 0.391, 0.1119, 0.391, 0.1119, 0.3911, 0.1119, 0.3911, 0.1119, 0.391, 0.1119, 0.391, 0.1119, 0.3911, 0.1108, 0.3889, 0.1108, 0.3889, 0.1108, 0.3889, 0.1108, 0.3889, 0.1108, 0.3889, 0.1108, 0.3889, 0.1108, 0.3889, 0.1108, 0.3889, 0.1108, 0.3889, 0.1108, 0.3889, 0.1108, 0.3889, 0.1108, 0.3889, 0.1108, 0.3889, 0.1108, 0.3889, 0.1108, 0.3889, 0.1108, 0.3889, 0.645, 0.6317, 0.645, 0.6317, 0.639, 0.6371, 0.6483, 0.6331])
me_cube_001.materials.append(mat_pandamat)
me_cube_001.update()
me_cube_001.normals_split_custom_set([tuple(v) for v in zip(*[iter([0.5774, -0.5774, -0.5774, -0.5774, -0.5774, -0.5774, -0.5774, 0.5774, -0.5774, 0.5774, 0.5774, -0.5774, -0.5774, -0.5774, -0.5774, 0.5774, -0.5774, -0.5774, 0.6603, -0.6489, 0.378, -0.6572, -0.6344, 0.407, 0.5774, 0.5774, -0.5774, -0.5774, 0.5774, -0.5774, -0.6572, 0.6344, 0.407, 0.6603, 0.6489, 0.378, 0.5774, -0.5774, 0.5774, 0.5774, 0.5774, 0.5774, -0.5774, 0.5774, 0.5774, -0.5774, -0.5774, 0.5774, -0.2288, -0.3577, 0.9054, -0.2288, 0.3577, 0.9054, -0.6572, 0.6344, 0.407, -0.6572, -0.6344, 0.407, 0.2897, 0.3478, 0.8917, 0.2897, -0.3478, 0.8917, 0.6603, -0.6489, 0.378, 0.6603, 0.6489, 0.378, -0.6572, -0.6344, 0.407, 0.6603, -0.6489, 0.378, 0.2897, -0.3478, 0.8917, -0.2288, -0.3577, 0.9054, 0.6603, 0.6489, 0.378, -0.6572, 0.6344, 0.407, -0.2288, 0.3577, 0.9054, 0.2897, 0.3478, 0.8917, -0.5774, 0.5774, -0.5774, -0.5774, -0.5774, -0.5774, -0.6572, -0.6344, 0.407, -0.6572, 0.6344, 0.407, 0.2897, -0.3478, 0.8917, 0.2897, 0.3478, 0.8917, -0.3015, -0.3015, 0.9045, -0.3015, 0.3015, 0.9045, 0.2897, 0.3478, 0.8917, -0.2288, 0.3577, 0.9054, 0.3015, -0.3015, 0.9045, -0.3015, -0.3015, 0.9045, -0.2288, 0.3577, 0.9054, -0.2288, -0.3577, 0.9054, 0.3015, 0.3015, 0.9045, 0.3015, -0.3015, 0.9045, -0.2288, -0.3577, 0.9054, 0.2897, -0.3478, 0.8917, -0.3015, 0.3015, 0.9045, 0.3015, 0.3015, 0.9045, 0.5774, -0.5774, 0.5774, -0.5774, -0.5774, 0.5774, -0.3015, -0.3015, 0.9045, 0.3015, -0.3015, 0.9045, -0.3015, 0.3015, 0.9045, -0.3015, -0.3015, 0.9045, -0.5773, -0.5773, 0.5774, -0.5773, 0.5773, 0.5774, -0.5774, -0.5774, 0.5774, -0.5774, 0.5774, 0.5774, -0.3015, 0.3015, 0.9045, -0.3015, -0.3015, 0.9045, -0.3015, -0.3015, 0.9045, 0.3015, -0.3015, 0.9045, 0.5774, -0.5774, 0.5773, -0.5773, -0.5773, 0.5774, -0.5773, 0.5773, 0.5774, -0.5773, -0.5773, 0.5774, 0.3015, 0.3015, 0.9045, 0.3015, -0.3015, 0.9045, -0.5773, -0.5773, 0.5774, 0.5774, -0.5774, 0.5773, -0.3015, 0.3015, 0.9045, 0.3015, 0.3015, 0.9045, 0.5774, -0.5774, 0.5773, 0.5773, 0.5773, 0.5774, -0.3015, -0.3015, 0.9045, -0.3015, 0.3015, 0.9045, 0.5773, 0.5773, 0.5774, -0.5773, 0.5773, 0.5774, 0.3015, -0.3015, 0.9045, -0.3015, -0.3015, 0.9045, 0.3015, -0.3015, 0.9045, 0.3015, 0.3015, 0.9045, 0.5773, 0.5773, 0.5774, 0.5774, -0.5774, 0.5773, 0.3015, 0.3015, 0.9045, -0.3015, 0.3015, 0.9045, -0.5773, 0.5773, 0.5774, 0.5773, 0.5773, 0.5774, -0.5774, 0.5774, 0.5774, 0.5774, 0.5774, 0.5774, 0.3015, 0.3015, 0.9045, -0.3015, 0.3015, 0.9045, 0.5774, 0.5774, 0.5774, 0.5774, -0.5774, 0.5774, 0.3015, -0.3015, 0.9045, 0.3015, 0.3015, 0.9045, -2.815e-07, -0.7462, -0.6657, 3.355e-07, -0.7462, 0.6657, -0.2856, -0.6894, 0.6657, -0.2856, -0.6894, -0.6657, -0.2856, -0.6894, -0.6657, -0.2856, -0.6894, 0.6657, -0.5276, -0.5276, 0.6657, -0.5276, -0.5276, -0.6657, -0.5276, -0.5276, -0.6657, -0.5276, -0.5276, 0.6657, -0.6894, -0.2856, 0.6657, -0.6894, -0.2856, -0.6657, -0.6894, -0.2856, -0.6657, -0.6894, -0.2856, 0.6657, -0.7462, 0.0, 0.6657, -0.7462, 0.0, -0.6657, -0.7462, 0.0, -0.6657, -0.7462, 0.0, 0.6657, -0.6894, 0.2856, 0.6657, -0.6894, 0.2856, -0.6657, -0.6894, 0.2856, -0.6657, -0.6894, 0.2856, 0.6657, -0.5276, 0.5276, 0.6657, -0.5276, 0.5276, -0.6657, -0.5276, 0.5276, -0.6657, -0.5276, 0.5276, 0.6657, -0.2856, 0.6894, 0.6657, -0.2856, 0.6894, -0.6657, -0.2856, 0.6894, -0.6657, -0.2856, 0.6894, 0.6657, 3.464e-07, 0.7462, 0.6657, -2.669e-07, 0.7462, -0.6657, -2.669e-07, 0.7462, -0.6657, 3.464e-07, 0.7462, 0.6657, 0.2856, 0.6894, 0.6657, 0.2856, 0.6894, -0.6657, 0.2856, 0.6894, -0.6657, 0.2856, 0.6894, 0.6657, 0.5276, 0.5276, 0.6657, 0.5276, 0.5276, -0.6657, 0.5276, 0.5276, -0.6657, 0.5276, 0.5276, 0.6657, 0.6894, 0.2856, 0.6657, 0.6894, 0.2856, -0.6657, 0.6894, 0.2856, -0.6657, 0.6894, 0.2856, 0.6657, 0.7462, 0.0, 0.6657, 0.7462, 0.0, -0.6657, 0.7462, 0.0, -0.6657, 0.7462, 0.0, 0.6657, 0.6894, -0.2856, 0.6657, 0.6894, -0.2856, -0.6657, 0.6894, -0.2856, -0.6657, 0.6894, -0.2856, 0.6657, 0.5276, -0.5276, 0.6657, 0.5276, -0.5276, -0.6657, -0.2856, -0.6894, 0.6657, 3.355e-07, -0.7462, 0.6657, 0.2856, -0.6894, 0.6657, 0.5276, -0.5276, 0.6657, 0.6894, -0.2856, 0.6657, 0.7462, 0.0, 0.6657, 0.6894, 0.2856, 0.6657, 0.5276, 0.5276, 0.6657, 0.2856, 0.6894, 0.6657, 3.464e-07, 0.7462, 0.6657, -0.2856, 0.6894, 0.6657, -0.5276, 0.5276, 0.6657, -0.6894, 0.2856, 0.6657, -0.7462, 0.0, 0.6657, -0.6894, -0.2856, 0.6657, -0.5276, -0.5276, 0.6657, 0.5276, -0.5276, -0.6657, 0.5276, -0.5276, 0.6657, 0.2856, -0.6894, 0.6657, 0.2856, -0.6894, -0.6657, 0.2856, -0.6894, -0.6657, 0.2856, -0.6894, 0.6657, 3.355e-07, -0.7462, 0.6657, -2.815e-07, -0.7462, -0.6657, -2.815e-07, -0.7462, -0.6657, -0.2856, -0.6894, -0.6657, -0.5276, -0.5276, -0.6657, -0.6894, -0.2856, -0.6657, -0.7462, 0.0, -0.6657, -0.6894, 0.2856, -0.6657, -0.5276, 0.5276, -0.6657, -0.2856, 0.6894, -0.6657, -2.669e-07, 0.7462, -0.6657, 0.2856, 0.6894, -0.6657, 0.5276, 0.5276, -0.6657, 0.6894, 0.2856, -0.6657, 0.7462, 0.0, -0.6657, 0.6894, -0.2856, -0.6657, 0.5276, -0.5276, -0.6657, 0.2856, -0.6894, -0.6657, 1.804e-07, 0.6657, -0.7462, 2.454e-07, -0.6657, -0.7462, -0.2856, -0.6657, -0.6894, -0.2856, 0.6657, -0.6894, -0.2856, 0.6657, -0.6894, -0.2856, -0.6657, -0.6894, -0.5276, -0.6657, -0.5276, -0.5276, 0.6657, -0.5276, -0.5276, 0.6657, -0.5276, -0.5276, -0.6657, -0.5276, -0.6894, -0.6657, -0.2856, -0.6894, 0.6657, -0.2856, -0.6894, 0.6657, -0.2856, -0.6894, -0.6657, -0.2856, -0.7462, -0.6657, -4.33e-07, -0.7462, 0.6657, 2.486e-08, -0.7462, 0.6657, 2.486e-08, -0.7462, -0.6657, -4.33e-07, -0.6894, -0.6657, 0.2856, -0.6894, 0.6657, 0.2856, -0.6894, 0.6657, 0.2856, -0.6894, -0.6657, 0.2856, -0.5276, -0.6657, 0.5276, -0.5276, 0.6657, 0.5276, -0.5276, 0.6657, 0.5276, -0.5276, -0.6657, 0.5276, -0.2856, -0.6657, 0.6894, -0.2856, 0.6657, 0.6894, -0.2856, 0.6657, 0.6894, -0.2856, -0.6657, 0.6894, 2.598e-07, -0.6657, 0.7462, 1.877e-07, 0.6657, 0.7462, 1.877e-07, 0.6657, 0.7462, 2.598e-07, -0.6657, 0.7462, 0.2856, -0.6657, 0.6894, 0.2856, 0.6657, 0.6894, 0.2856, 0.6657, 0.6894, 0.2856, -0.6657, 0.6894, 0.5276, -0.6657, 0.5276, 0.5276, 0.6657, 0.5276, 0.5276, 0.6657, 0.5276, 0.5276, -0.6657, 0.5276, 0.6894, -0.6657, 0.2856, 0.6894, 0.6657, 0.2856, 0.6894, 0.6657, 0.2856, 0.6894, -0.6657, 0.2856, 0.7462, -0.6657, -4.33e-07, 0.7462, 0.6657, 3.207e-08, 0.7462, 0.6657, 3.207e-08, 0.7462, -0.6657, -4.33e-07, 0.6894, -0.6657, -0.2856, 0.6894, 0.6657, -0.2856, 0.6894, 0.6657, -0.2856, 0.6894, -0.6657, -0.2856, 0.5276, -0.6657, -0.5276, 0.5276, 0.6657, -0.5276, -0.2856, -0.6657, -0.6894, 2.454e-07, -0.6657, -0.7462, 0.2856, -0.6657, -0.6894, 0.5276, -0.6657, -0.5276, 0.6894, -0.6657, -0.2856, 0.7462, -0.6657, -4.33e-07, 0.6894, -0.6657, 0.2856, 0.5276, -0.6657, 0.5276, 0.2856, -0.6657, 0.6894, 2.598e-07, -0.6657, 0.7462, -0.2856, -0.6657, 0.6894, -0.5276, -0.6657, 0.5276, -0.6894, -0.6657, 0.2856, -0.7462, -0.6657, -4.33e-07, -0.6894, -0.6657, -0.2856, -0.5276, -0.6657, -0.5276, 0.5276, 0.6657, -0.5276, 0.5276, -0.6657, -0.5276, 0.2856, -0.6657, -0.6894, 0.2856, 0.6657, -0.6894, 0.2856, 0.6657, -0.6894, 0.2856, -0.6657, -0.6894, 2.454e-07, -0.6657, -0.7462, 1.804e-07, 0.6657, -0.7462, 1.804e-07, 0.6657, -0.7462, -0.2856, 0.6657, -0.6894, -0.5276, 0.6657, -0.5276, -0.6894, 0.6657, -0.2856, -0.7462, 0.6657, 2.486e-08, -0.6894, 0.6657, 0.2856, -0.5276, 0.6657, 0.5276, -0.2856, 0.6657, 0.6894, 1.877e-07, 0.6657, 0.7462, 0.2856, 0.6657, 0.6894, 0.5276, 0.6657, 0.5276, 0.6894, 0.6657, 0.2856, 0.7462, 0.6657, 3.207e-08, 0.6894, 0.6657, -0.2856, 0.5276, 0.6657, -0.5276, 0.2856, 0.6657, -0.6894, 2.743e-07, -0.7462, -0.6657, 2.743e-07, -0.7462, 0.6657, -0.2856, -0.6894, 0.6657, -0.2856, -0.6894, -0.6657, -0.2856, -0.6894, -0.6657, -0.2856, -0.6894, 0.6657, -0.5276, -0.5276, 0.6657, -0.5276, -0.5276, -0.6657, -0.5276, -0.5276, -0.6657, -0.5276, -0.5276, 0.6657, -0.6894, -0.2856, 0.6657, -0.6894, -0.2856, -0.6657, -0.6894, -0.2856, -0.6657, -0.6894, -0.2856, 0.6657, -0.7462, 1.393e-06, 0.6657, -0.7462, 1.393e-06, -0.6657, -0.7462, 1.393e-06, -0.6657, -0.7462, 1.393e-06, 0.6657, -0.6894, 0.2856, 0.6657, -0.6894, 0.2856, -0.6657, -0.6894, 0.2856, -0.6657, -0.6894, 0.2856, 0.6657, -0.5276, 0.5276, 0.6657, -0.5276, 0.5276, -0.6657, -0.5276, 0.5276, -0.6657, -0.5276, 0.5276, 0.6657, -0.2855, 0.6894, 0.6657, -0.2855, 0.6894, -0.6657, -0.2855, 0.6894, -0.6657, -0.2855, 0.6894, 0.6657, 2.815e-07, 0.7462, 0.6657, 2.815e-07, 0.7462, -0.6657, 2.815e-07, 0.7462, -0.6657, 2.815e-07, 0.7462, 0.6657, 0.2856, 0.6894, 0.6657, 0.2856, 0.6894, -0.6657, 0.2856, 0.6894, -0.6657, 0.2856, 0.6894, 0.6657, 0.5276, 0.5276, 0.6657, 0.5276, 0.5276, -0.6657, 0.5276, 0.5276, -0.6657, 0.5276, 0.5276, 0.6657, 0.6894, 0.2856, 0.6657, 0.6894, 0.2856, -0.6657, 0.6894, 0.2856, -0.6657, 0.6894, 0.2856, 0.6657, 0.7462, 1.393e-06, 0.6657, 0.7462, 1.393e-06, -0.6657, 0.7462, 1.393e-06, -0.6657, 0.7462, 1.393e-06, 0.6657, 0.6894, -0.2856, 0.6657, 0.6894, -0.2856, -0.6657, 0.6894, -0.2856, -0.6657, 0.6894, -0.2856, 0.6657, 0.5276, -0.5276, 0.6657, 0.5276, -0.5276, -0.6657, -0.2856, -0.6894, 0.6657, 2.743e-07, -0.7462, 0.6657, 0.2856, -0.6894, 0.6657, 0.5276, -0.5276, 0.6657, 0.6894, -0.2856, 0.6657, 0.7462, 1.393e-06, 0.6657, 0.6894, 0.2856, 0.6657, 0.5276, 0.5276, 0.6657, 0.2856, 0.6894, 0.6657, 2.815e-07, 0.7462, 0.6657, -0.2855, 0.6894, 0.6657, -0.5276, 0.5276, 0.6657, -0.6894, 0.2856, 0.6657, -0.7462, 1.393e-06, 0.6657, -0.6894, -0.2856, 0.6657, -0.5276, -0.5276, 0.6657, 0.5276, -0.5276, -0.6657, 0.5276, -0.5276, 0.6657, 0.2856, -0.6894, 0.6657, 0.2856, -0.6894, -0.6657, 0.2856, -0.6894, -0.6657, 0.2856, -0.6894, 0.6657, 2.743e-07, -0.7462, 0.6657, 2.743e-07, -0.7462, -0.6657, 2.743e-07, -0.7462, -0.6657, -0.2856, -0.6894, -0.6657, -0.5276, -0.5276, -0.6657, -0.6894, -0.2856, -0.6657, -0.7462, 1.393e-06, -0.6657, -0.6894, 0.2856, -0.6657, -0.5276, 0.5276, -0.6657, -0.2855, 0.6894, -0.6657, 2.815e-07, 0.7462, -0.6657, 0.2856, 0.6894, -0.6657, 0.5276, 0.5276, -0.6657, 0.6894, 0.2856, -0.6657, 0.7462, 1.393e-06, -0.6657, 0.6894, -0.2856, -0.6657, 0.5276, -0.5276, -0.6657, 0.2856, -0.6894, -0.6657, 0.5774, 0.5774, -0.5774, 0.6603, 0.6489, 0.378, 0.6603, -0.6489, 0.378, 0.5774, -0.5774, -0.5774])] * 3)])
me_cube_002 = bpy.data.meshes.new('Cube.002')
me_cube_002.from_pydata([(82.28, 16.59, 32.44), (82.28, 95.94, 32.44), (0.0, 16.59, 32.44), (82.28, 16.59, 33.94), (81.59, 17.0, 34.44), (81.59, 95.53, 34.44), (82.28, 95.94, 33.94), (0.0, 95.94, 33.94), (0.5, 95.53, 34.44), (0.5, 17.0, 34.44), (0.0, 16.59, 33.94), (5.501, 21.04, 34.44), (5.501, 91.49, 34.44), (74.74, 91.49, 34.44), (74.74, 21.04, 34.44), (6.605, 22.07, 34.44), (6.605, 90.6, 34.44), (73.22, 90.6, 34.44), (73.22, 22.07, 34.44), (5.501, 91.49, 33.35), (5.501, 21.04, 33.35), (74.74, 21.04, 33.35), (74.74, 91.49, 33.35), (6.605, 90.6, 33.35), (6.605, 22.07, 33.35), (73.22, 22.07, 33.35), (73.22, 90.6, 33.35), (10.25, 34.74, 32.96), (10.25, 34.74, 38.05), (10.63, 34.82, 32.96), (10.63, 34.82, 38.05), (10.96, 35.04, 32.96), (10.96, 35.04, 38.05), (11.17, 35.36, 32.96), (11.17, 35.36, 38.05), (11.25, 35.75, 32.96), (11.25, 35.75, 38.05), (11.17, 36.13, 32.96), (11.17, 36.13, 38.05), (10.96, 36.46, 32.96), (10.96, 36.46, 38.05), (10.63, 36.67, 32.96), (10.63, 36.67, 38.05), (10.25, 36.75, 32.96), (10.25, 36.75, 38.05), (9.862, 36.67, 32.96), (9.862, 36.67, 38.05), (9.536, 36.46, 32.96), (9.536, 36.46, 38.05), (9.319, 36.13, 32.96), (9.319, 36.13, 38.05), (9.242, 35.75, 32.96), (9.242, 35.75, 38.05), (9.319, 35.36, 32.96), (9.319, 35.36, 38.05), (9.536, 35.04, 32.96), (9.536, 35.04, 38.05), (9.862, 34.82, 32.96), (9.862, 34.82, 38.05), (10.25, 64.94, 37.51), (10.25, 31.48, 37.51), (10.71, 64.94, 37.6), (10.71, 31.48, 37.6), (11.1, 64.94, 37.86), (11.1, 31.48, 37.86), (11.36, 64.94, 38.25), (11.36, 31.48, 38.25), (11.45, 64.94, 38.71), (11.45, 31.48, 38.71), (11.36, 64.94, 39.17), (11.36, 31.48, 39.17), (11.1, 64.94, 39.56), (11.1, 31.48, 39.56), (10.71, 64.94, 39.82), (10.71, 31.48, 39.82), (10.25, 64.94, 39.91), (10.25, 31.48, 39.91), (9.786, 64.94, 39.82), (9.786, 31.48, 39.82), (9.396, 64.94, 39.56), (9.396, 31.48, 39.56), (9.135, 64.94, 39.17), (9.135, 31.48, 39.17), (9.044, 64.94, 38.71), (9.044, 31.48, 38.71), (9.135, 64.94, 38.25), (9.135, 31.48, 38.25), (9.396, 64.94, 37.86), (9.396, 31.48, 37.86), (9.786, 64.94, 37.6), (9.786, 31.48, 37.6), (10.25, 59.67, 32.96), (10.25, 59.67, 38.05), (10.63, 59.75, 32.96), (10.63, 59.75, 38.05), (10.96, 59.97, 32.96), (10.96, 59.97, 38.05), (11.17, 60.29, 32.96), (11.17, 60.29, 38.05), (11.25, 60.68, 32.96), (11.25, 60.68, 38.05), (11.17, 61.06, 32.96), (11.17, 61.06, 38.05), (10.96, 61.39, 32.96), (10.96, 61.39, 38.05), (10.63, 61.6, 32.96), (10.63, 61.6, 38.05), (10.25, 61.68, 32.96), (10.25, 61.68, 38.05), (9.862, 61.6, 32.96), (9.862, 61.6, 38.05), (9.536, 61.39, 32.96), (9.536, 61.39, 38.05), (9.319, 61.06, 32.96), (9.319, 61.06, 38.05), (9.242, 60.68, 32.96), (9.242, 60.68, 38.05), (9.319, 60.29, 32.96), (9.319, 60.29, 38.05), (9.536, 59.97, 32.96), (9.536, 59.97, 38.05), (9.862, 59.75, 32.96), (9.862, 59.75, 38.05), (0.0, 95.94, 32.44)], [], [(2, 123, 1, 0), (0, 3, 10, 2), (123, 7, 6, 1), (15, 18, 17, 16), (2, 10, 7, 123), (4, 3, 6, 5), (8, 7, 10, 9), (3, 4, 9, 10), (7, 8, 5, 6), (1, 6, 3, 0), (9, 11, 12, 8), (8, 12, 13, 5), (5, 13, 14, 4), (4, 14, 11, 9), (15, 24, 25, 18), (11, 20, 19, 12), (18, 25, 26, 17), (12, 19, 22, 13), (20, 24, 23, 19), (19, 23, 26, 22), (22, 26, 25, 21), (21, 25, 24, 20), (13, 22, 21, 14), (14, 21, 20, 11), (17, 26, 23, 16), (16, 23, 24, 15), (27, 29, 30, 28), (29, 31, 32, 30), (31, 33, 34, 32), (33, 35, 36, 34), (35, 37, 38, 36), (37, 39, 40, 38), (39, 41, 42, 40), (41, 43, 44, 42), (43, 45, 46, 44), (45, 47, 48, 46), (47, 49, 50, 48), (49, 51, 52, 50), (51, 53, 54, 52), (53, 55, 56, 54), (30, 32, 34, 36, 38, 40, 42, 44, 46, 48, 50, 52, 54, 56, 58, 28), (55, 57, 58, 56), (57, 27, 28, 58), (27, 57, 55, 53, 51, 49, 47, 45, 43, 41, 39, 37, 35, 33, 31, 29), (59, 61, 62, 60), (61, 63, 64, 62), (63, 65, 66, 64), (65, 67, 68, 66), (67, 69, 70, 68), (69, 71, 72, 70), (71, 73, 74, 72), (73, 75, 76, 74), (75, 77, 78, 76), (77, 79, 80, 78), (79, 81, 82, 80), (81, 83, 84, 82), (83, 85, 86, 84), (85, 87, 88, 86), (62, 64, 66, 68, 70, 72, 74, 76, 78, 80, 82, 84, 86, 88, 90, 60), (87, 89, 90, 88), (89, 59, 60, 90), (59, 89, 87, 85, 83, 81, 79, 77, 75, 73, 71, 69, 67, 65, 63, 61), (91, 93, 94, 92), (93, 95, 96, 94), (95, 97, 98, 96), (97, 99, 100, 98), (99, 101, 102, 100), (101, 103, 104, 102), (103, 105, 106, 104), (105, 107, 108, 106), (107, 109, 110, 108), (109, 111, 112, 110), (111, 113, 114, 112), (113, 115, 116, 114), (115, 117, 118, 116), (117, 119, 120, 118), (94, 96, 98, 100, 102, 104, 106, 108, 110, 112, 114, 116, 118, 120, 122, 92), (119, 121, 122, 120), (121, 91, 92, 122), (91, 121, 119, 117, 115, 113, 111, 109, 107, 105, 103, 101, 99, 97, 95, 93)])
me_cube_002.polygons.foreach_set('use_smooth', [True] * 80)
_uv = me_cube_002.uv_layers.new(name='UVMap')
_uv.uv.foreach_set('vector', [0.6348, 0.6485, 0.6348, 0.6468, 0.636, 0.6468, 0.636, 0.6485, 0.6419, 0.6333, 0.6418, 0.6333, 0.6418, 0.632, 0.6419, 0.632, 0.6484, 0.6331, 0.6484, 0.6331, 0.6484, 0.6318, 0.6484, 0.6318, 0.6336, 0.6472, 0.6326, 0.6472, 0.6326, 0.6458, 0.6336, 0.6458, 0.6389, 0.6371, 0.6389, 0.6371, 0.6389, 0.6354, 0.6389, 0.6354, 0.6389, 0.6371, 0.6389, 0.6371, 0.6389, 0.6354, 0.6389, 0.6354, 0.6389, 0.6354, 0.6389, 0.6354, 0.6389, 0.6371, 0.6389, 0.6371, 0.6418, 0.6333, 0.6418, 0.6333, 0.6418, 0.632, 0.6418, 0.632, 0.6484, 0.6331, 0.6483, 0.6331, 0.6483, 0.6319, 0.6484, 0.6318, 0.6389, 0.6354, 0.6389, 0.6354, 0.6389, 0.6371, 0.6389, 0.6371, 0.6495, 0.6361, 0.6494, 0.636, 0.6494, 0.6345, 0.6495, 0.6345, 0.6495, 0.6345, 0.6494, 0.6345, 0.6484, 0.6345, 0.6483, 0.6345, 0.6483, 0.6345, 0.6484, 0.6345, 0.6484, 0.636, 0.6483, 0.6361, 0.6483, 0.6361, 0.6484, 0.636, 0.6494, 0.636, 0.6495, 0.6361, 0.6686, 0.6368, 0.6686, 0.6368, 0.6686, 0.6358, 0.6686, 0.6358, 0.6647, 0.6531, 0.6646, 0.6531, 0.6646, 0.6516, 0.6647, 0.6516, 0.6647, 0.6403, 0.6647, 0.6403, 0.6647, 0.6389, 0.6647, 0.6389, 0.6691, 0.6368, 0.6691, 0.6368, 0.6691, 0.6358, 0.6691, 0.6358, 0.673, 0.6401, 0.673, 0.64, 0.673, 0.6386, 0.673, 0.6386, 0.673, 0.6386, 0.673, 0.6386, 0.672, 0.6386, 0.672, 0.6386, 0.672, 0.6386, 0.672, 0.6386, 0.672, 0.64, 0.672, 0.6401, 0.672, 0.6401, 0.672, 0.64, 0.673, 0.64, 0.673, 0.6401, 0.6647, 0.6516, 0.6647, 0.6516, 0.6647, 0.6531, 0.6647, 0.6531, 0.669, 0.6368, 0.6689, 0.6368, 0.6689, 0.6358, 0.669, 0.6358, 0.6686, 0.6368, 0.6686, 0.6368, 0.6686, 0.6358, 0.6686, 0.6358, 0.6647, 0.6389, 0.6647, 0.6389, 0.6647, 0.6403, 0.6647, 0.6403, 0.1116, 0.3911, 0.1116, 0.3911, 0.1116, 0.391, 0.1116, 0.391, 0.1116, 0.3911, 0.1116, 0.3911, 0.1116, 0.391, 0.1116, 0.391, 0.1121, 0.3911, 0.1121, 0.3911, 0.1121, 0.391, 0.1121, 0.391, 0.1121, 0.3911, 0.1121, 0.3911, 0.1121, 0.391, 0.1121, 0.391, 0.1121, 0.3911, 0.1121, 0.3911, 0.1121, 0.391, 0.1121, 0.391, 0.1121, 0.3911, 0.112, 0.3911, 0.112, 0.391, 0.1121, 0.391, 0.1115, 0.3911, 0.1115, 0.3911, 0.1115, 0.391, 0.1115, 0.391, 0.1115, 0.3911, 0.1115, 0.3911, 0.1115, 0.391, 0.1115, 0.391, 0.1115, 0.3911, 0.1115, 0.3911, 0.1115, 0.391, 0.1115, 0.391, 0.1115, 0.3911, 0.1115, 0.3911, 0.1115, 0.391, 0.1115, 0.391, 0.112, 0.3911, 0.112, 0.3911, 0.112, 0.391, 0.112, 0.391, 0.112, 0.3911, 0.112, 0.3911, 0.112, 0.391, 0.112, 0.391, 0.112, 0.3911, 0.112, 0.3911, 0.112, 0.391, 0.112, 0.391, 0.112, 0.3911, 0.112, 0.3911, 0.112, 0.391, 0.112, 0.391, 0.1108, 0.3891, 0.1108, 0.3891, 0.1108, 0.3891, 0.1108, 0.3891, 0.1108, 0.3891, 0.1108, 0.3891, 0.1108, 0.389, 0.1108, 0.389, 0.1108, 0.389, 0.1108, 0.389, 0.1108, 0.3891, 0.1108, 0.3891, 0.1108, 0.3891, 0.1108, 0.3891, 0.1108, 0.3891, 0.1108, 0.3891, 0.1116, 0.3911, 0.1116, 0.3911, 0.1116, 0.391, 0.1116, 0.391, 0.1116, 0.3911, 0.1116, 0.3911, 0.1116, 0.391, 0.1116, 0.391, 0.1107, 0.3887, 0.1107, 0.3887, 0.1107, 0.3887, 0.1107, 0.3887, 0.1107, 0.3887, 0.1107, 0.3887, 0.1107, 0.3887, 0.1107, 0.3887, 0.1107, 0.3887, 0.1107, 0.3887, 0.1107, 0.3887, 0.1107, 0.3887, 0.1107, 0.3887, 0.1107, 0.3887, 0.1107, 0.3887, 0.1107, 0.3887, 0.1083, 0.3894, 0.1083, 0.3894, 0.1083, 0.3887, 0.1083, 0.3887, 0.1083, 0.3894, 0.1083, 0.3894, 0.1083, 0.3887, 0.1083, 0.3887, 0.1081, 0.3887, 0.1081, 0.3887, 0.1081, 0.3894, 0.1081, 0.3894, 0.1081, 0.3887, 0.1081, 0.3887, 0.1081, 0.3894, 0.1081, 0.3894, 0.1081, 0.3887, 0.1081, 0.3887, 0.1081, 0.3894, 0.1081, 0.3894, 0.1081, 0.3887, 0.1081, 0.3887, 0.1081, 0.3894, 0.1081, 0.3894, 0.1089, 0.3887, 0.1089, 0.3887, 0.1089, 0.3894, 0.1089, 0.3894, 0.1089, 0.3887, 0.1089, 0.3887, 0.1089, 0.3894, 0.1089, 0.3894, 0.1089, 0.3887, 0.1089, 0.3887, 0.1089, 0.3894, 0.1089, 0.3894, 0.1089, 0.3887, 0.109, 0.3887, 0.109, 0.3894, 0.1089, 0.3894, 0.108, 0.3887, 0.108, 0.3887, 0.108, 0.3894, 0.108, 0.3894, 0.108, 0.3887, 0.108, 0.3887, 0.108, 0.3894, 0.108, 0.3894, 0.108, 0.3887, 0.108, 0.3887, 0.108, 0.3894, 0.108, 0.3894, 0.108, 0.3887, 0.108, 0.3887, 0.108, 0.3894, 0.108, 0.3894, 0.113, 0.391, 0.1131, 0.391, 0.1131, 0.391, 0.1131, 0.391, 0.1131, 0.391, 0.113, 0.3911, 0.113, 0.3911, 0.113, 0.3911, 0.113, 0.3911, 0.113, 0.391, 0.113, 0.391, 0.113, 0.391, 0.113, 0.391, 0.113, 0.391, 0.113, 0.391, 0.113, 0.391, 0.1083, 0.3894, 0.1083, 0.3894, 0.1083, 0.3887, 0.1083, 0.3887, 0.1083, 0.3894, 0.1083, 0.3894, 0.1083, 0.3887, 0.1083, 0.3887, 0.1128, 0.391, 0.1128, 0.391, 0.1128, 0.391, 0.1128, 0.391, 0.1128, 0.391, 0.1128, 0.391, 0.1128, 0.391, 0.1128, 0.391, 0.1128, 0.391, 0.1128, 0.3911, 0.1128, 0.3911, 0.1128, 0.3911, 0.1128, 0.3911, 0.1128, 0.391, 0.1128, 0.391, 0.1128, 0.391, 0.1116, 0.3888, 0.1116, 0.3888, 0.1116, 0.3887, 0.1116, 0.3887, 0.1116, 0.3888, 0.1116, 0.3888, 0.1116, 0.3887, 0.1116, 0.3887, 0.1122, 0.3911, 0.1122, 0.3911, 0.1122, 0.391, 0.1122, 0.391, 0.1122, 0.3911, 0.1121, 0.3911, 0.1121, 0.391, 0.1122, 0.391, 0.1121, 0.3911, 0.1121, 0.3911, 0.1121, 0.391, 0.1121, 0.391, 0.1121, 0.3911, 0.1121, 0.3911, 0.1121, 0.391, 0.1121, 0.391, 0.1118, 0.3913, 0.1118, 0.3913, 0.1118, 0.3911, 0.1118, 0.3911, 0.1118, 0.3913, 0.1117, 0.3913, 0.1117, 0.3911, 0.1118, 0.3911, 0.1117, 0.3913, 0.1117, 0.3913, 0.1117, 0.3911, 0.1117, 0.3911, 0.1117, 0.3913, 0.1117, 0.3913, 0.1117, 0.3911, 0.1117, 0.3911, 0.1122, 0.3911, 0.1122, 0.3911, 0.1122, 0.391, 0.1122, 0.391, 0.1122, 0.3911, 0.1122, 0.3911, 0.1122, 0.391, 0.1122, 0.391, 0.1122, 0.3911, 0.1122, 0.3911, 0.1122, 0.391, 0.1122, 0.391, 0.1122, 0.3911, 0.1122, 0.3911, 0.1122, 0.391, 0.1122, 0.391, 0.1108, 0.3888, 0.1108, 0.3888, 0.1108, 0.3888, 0.1108, 0.3888, 0.1108, 0.3888, 0.1108, 0.3888, 0.1108, 0.3888, 0.1108, 0.3888, 0.1108, 0.3888, 0.1109, 0.3888, 0.1109, 0.3888, 0.1109, 0.3888, 0.1109, 0.3888, 0.1109, 0.3888, 0.1109, 0.3888, 0.1108, 0.3888, 0.1116, 0.3888, 0.1116, 0.3888, 0.1116, 0.3887, 0.1116, 0.3887, 0.1116, 0.3888, 0.1116, 0.3888, 0.1116, 0.3887, 0.1116, 0.3887, 0.1108, 0.389, 0.1108, 0.389, 0.1108, 0.389, 0.1108, 0.389, 0.1108, 0.389, 0.1108, 0.389, 0.1108, 0.389, 0.1108, 0.389, 0.1108, 0.389, 0.1108, 0.389, 0.1108, 0.389, 0.1108, 0.389, 0.1108, 0.389, 0.1108, 0.389, 0.1108, 0.389, 0.1108, 0.389])
me_cube_002.materials.append(mat_pandamat)
me_cube_002.update()
me_cube_002.normals_split_custom_set([tuple(v) for v in zip(*[iter([-0.5774, -0.5774, -0.5774, -0.5774, 0.5774, -0.5774, 0.5774, 0.5774, -0.5774, 0.5774, -0.5774, -0.5774, 0.5774, -0.5774, -0.5774, 0.6572, -0.6344, 0.407, -0.6605, -0.6502, 0.3755, -0.5774, -0.5774, -0.5774, -0.5774, 0.5774, -0.5774, -0.6605, 0.6502, 0.3755, 0.6572, 0.6344, 0.407, 0.5774, 0.5774, -0.5774, -0.5774, -0.5774, 0.5774, 0.5774, -0.5774, 0.5774, 0.5774, 0.5774, 0.5774, -0.5774, 0.5774, 0.5774, -0.5774, -0.5774, -0.5774, -0.6605, -0.6502, 0.3755, -0.6605, 0.6502, 0.3755, -0.5774, 0.5774, -0.5774, 0.2288, -0.3577, 0.9054, 0.6572, -0.6344, 0.407, 0.6572, 0.6344, 0.407, 0.2288, 0.3577, 0.9054, -0.2955, 0.347, 0.8901, -0.6605, 0.6502, 0.3755, -0.6605, -0.6502, 0.3755, -0.2955, -0.347, 0.8901, 0.6572, -0.6344, 0.407, 0.2288, -0.3577, 0.9054, -0.2955, -0.347, 0.8901, -0.6605, -0.6502, 0.3755, -0.6605, 0.6502, 0.3755, -0.2955, 0.347, 0.8901, 0.2288, 0.3577, 0.9054, 0.6572, 0.6344, 0.407, 0.5774, 0.5774, -0.5774, 0.6572, 0.6344, 0.407, 0.6572, -0.6344, 0.407, 0.5774, -0.5774, -0.5774, -0.2955, -0.347, 0.8901, 0.3015, 0.3015, 0.9045, 0.3015, -0.3015, 0.9045, -0.2955, 0.347, 0.8901, -0.2955, 0.347, 0.8901, 0.3015, -0.3015, 0.9045, -0.3015, -0.3015, 0.9045, 0.2288, 0.3577, 0.9054, 0.2288, 0.3577, 0.9054, -0.3015, -0.3015, 0.9045, -0.3015, 0.3015, 0.9045, 0.2288, -0.3577, 0.9054, 0.2288, -0.3577, 0.9054, -0.3015, 0.3015, 0.9045, 0.3015, 0.3015, 0.9045, -0.2955, -0.347, 0.8901, -0.5774, -0.5774, 0.5774, -0.3015, -0.3015, 0.9045, 0.3015, -0.3015, 0.9045, 0.5774, -0.5774, 0.5774, 0.3015, 0.3015, 0.9045, 0.5773, 0.5773, 0.5774, 0.5773, -0.5773, 0.5774, 0.3015, -0.3015, 0.9045, 0.5774, -0.5774, 0.5774, 0.3015, -0.3015, 0.9045, 0.3015, 0.3015, 0.9045, 0.5774, 0.5774, 0.5774, 0.3015, -0.3015, 0.9045, 0.5773, -0.5773, 0.5774, -0.5774, -0.5774, 0.5773, -0.3015, -0.3015, 0.9045, 0.5773, 0.5773, 0.5774, -0.3015, -0.3015, 0.9045, -0.3015, 0.3015, 0.9045, 0.5773, -0.5773, 0.5774, 0.5773, -0.5773, 0.5774, -0.3015, 0.3015, 0.9045, 0.3015, 0.3015, 0.9045, -0.5774, -0.5774, 0.5773, -0.5774, -0.5774, 0.5773, 0.3015, 0.3015, 0.9045, 0.3015, -0.3015, 0.9045, -0.5773, 0.5773, 0.5774, -0.5773, 0.5773, 0.5774, 0.3015, -0.3015, 0.9045, -0.3015, -0.3015, 0.9045, 0.5773, 0.5773, 0.5774, -0.3015, -0.3015, 0.9045, -0.5774, -0.5774, 0.5773, -0.5773, 0.5773, 0.5774, -0.3015, 0.3015, 0.9045, -0.3015, 0.3015, 0.9045, -0.5773, 0.5773, 0.5774, 0.5773, 0.5773, 0.5774, 0.3015, 0.3015, 0.9045, 0.5774, 0.5774, 0.5774, 0.3015, 0.3015, 0.9045, -0.3015, 0.3015, 0.9045, -0.5774, 0.5774, 0.5774, -0.5774, 0.5774, 0.5774, -0.3015, 0.3015, 0.9045, -0.3015, -0.3015, 0.9045, -0.5774, -0.5774, 0.5774, -1.225e-07, -0.7462, -0.6657, 0.2856, -0.6894, -0.6657, 0.2856, -0.6894, 0.6657, -7.939e-07, -0.7462, 0.6657, 0.2856, -0.6894, -0.6657, 0.5276, -0.5276, -0.6657, 0.5276, -0.5276, 0.6657, 0.2856, -0.6894, 0.6657, 0.5276, -0.5276, -0.6657, 0.6894, -0.2856, -0.6657, 0.6894, -0.2856, 0.6657, 0.5276, -0.5276, 0.6657, 0.6894, -0.2856, -0.6657, 0.7462, 0.0, -0.6657, 0.7462, 0.0, 0.6657, 0.6894, -0.2856, 0.6657, 0.7462, 0.0, -0.6657, 0.6894, 0.2856, -0.6657, 0.6894, 0.2856, 0.6657, 0.7462, 0.0, 0.6657, 0.6894, 0.2856, -0.6657, 0.5276, 0.5276, -0.6657, 0.5276, 0.5276, 0.6657, 0.6894, 0.2856, 0.6657, 0.5276, 0.5276, -0.6657, 0.2856, 0.6894, -0.6657, 0.2856, 0.6894, 0.6657, 0.5276, 0.5276, 0.6657, 0.2856, 0.6894, -0.6657, -4.114e-07, 0.7462, -0.6657, -1.079e-06, 0.7462, 0.6657, 0.2856, 0.6894, 0.6657, -4.114e-07, 0.7462, -0.6657, -0.2856, 0.6894, -0.6657, -0.2856, 0.6894, 0.6657, -1.079e-06, 0.7462, 0.6657, -0.2856, 0.6894, -0.6657, -0.5276, 0.5276, -0.6657, -0.5276, 0.5276, 0.6657, -0.2856, 0.6894, 0.6657, -0.5276, 0.5276, -0.6657, -0.6894, 0.2856, -0.6657, -0.6894, 0.2856, 0.6657, -0.5276, 0.5276, 0.6657, -0.6894, 0.2856, -0.6657, -0.7462, 0.0, -0.6657, -0.7462, 0.0, 0.6657, -0.6894, 0.2856, 0.6657, -0.7462, 0.0, -0.6657, -0.6894, -0.2856, -0.6657, -0.6894, -0.2856, 0.6657, -0.7462, 0.0, 0.6657, -0.6894, -0.2856, -0.6657, -0.5276, -0.5276, -0.6657, -0.5276, -0.5276, 0.6657, -0.6894, -0.2856, 0.6657, 0.2856, -0.6894, 0.6657, 0.5276, -0.5276, 0.6657, 0.6894, -0.2856, 0.6657, 0.7462, 0.0, 0.6657, 0.6894, 0.2856, 0.6657, 0.5276, 0.5276, 0.6657, 0.2856, 0.6894, 0.6657, -1.079e-06, 0.7462, 0.6657, -0.2856, 0.6894, 0.6657, -0.5276, 0.5276, 0.6657, -0.6894, 0.2856, 0.6657, -0.7462, 0.0, 0.6657, -0.6894, -0.2856, 0.6657, -0.5276, -0.5276, 0.6657, -0.2856, -0.6894, 0.6657, -7.939e-07, -0.7462, 0.6657, -0.5276, -0.5276, -0.6657, -0.2856, -0.6894, -0.6657, -0.2856, -0.6894, 0.6657, -0.5276, -0.5276, 0.6657, -0.2856, -0.6894, -0.6657, -1.225e-07, -0.7462, -0.6657, -7.939e-07, -0.7462, 0.6657, -0.2856, -0.6894, 0.6657, -1.225e-07, -0.7462, -0.6657, -0.2856, -0.6894, -0.6657, -0.5276, -0.5276, -0.6657, -0.6894, -0.2856, -0.6657, -0.7462, 0.0, -0.6657, -0.6894, 0.2856, -0.6657, -0.5276, 0.5276, -0.6657, -0.2856, 0.6894, -0.6657, -4.114e-07, 0.7462, -0.6657, 0.2856, 0.6894, -0.6657, 0.5276, 0.5276, -0.6657, 0.6894, 0.2856, -0.6657, 0.7462, 0.0, -0.6657, 0.6894, -0.2856, -0.6657, 0.5276, -0.5276, -0.6657, 0.2856, -0.6894, -0.6657, -4.33e-08, 0.6657, -0.7462, 0.2856, 0.6657, -0.6894, 0.2856, -0.6657, -0.6894, -1.01e-07, -0.6657, -0.7462, 0.2856, 0.6657, -0.6894, 0.5276, 0.6657, -0.5276, 0.5276, -0.6657, -0.5276, 0.2856, -0.6657, -0.6894, 0.5276, 0.6657, -0.5276, 0.6894, 0.6657, -0.2856, 0.6894, -0.6657, -0.2856, 0.5276, -0.6657, -0.5276, 0.6894, 0.6657, -0.2856, 0.7462, 0.6657, -3.537e-07, 0.7462, -0.6657, -6.66e-07, 0.6894, -0.6657, -0.2856, 0.7462, 0.6657, -3.537e-07, 0.6894, 0.6657, 0.2856, 0.6894, -0.6657, 0.2856, 0.7462, -0.6657, -6.66e-07, 0.6894, 0.6657, 0.2856, 0.5276, 0.6657, 0.5276, 0.5276, -0.6657, 0.5276, 0.6894, -0.6657, 0.2856, 0.5276, 0.6657, 0.5276, 0.2856, 0.6657, 0.6894, 0.2856, -0.6657, 0.6894, 0.5276, -0.6657, 0.5276, 0.2856, 0.6657, 0.6894, -3.609e-08, 0.6657, 0.7462, -9.383e-08, -0.6657, 0.7462, 0.2856, -0.6657, 0.6894, -3.609e-08, 0.6657, 0.7462, -0.2856, 0.6657, 0.6894, -0.2856, -0.6657, 0.6894, -9.383e-08, -0.6657, 0.7462, -0.2856, 0.6657, 0.6894, -0.5276, 0.6657, 0.5276, -0.5276, -0.6657, 0.5276, -0.2856, -0.6657, 0.6894, -0.5276, 0.6657, 0.5276, -0.6894, 0.6657, 0.2856, -0.6894, -0.6657, 0.2856, -0.5276, -0.6657, 0.5276, -0.6894, 0.6657, 0.2856, -0.7462, 0.6657, 2.887e-08, -0.7462, -0.6657, -2.979e-07, -0.6894, -0.6657, 0.2856, -0.7462, 0.6657, 2.887e-08, -0.6894, 0.6657, -0.2856, -0.6894, -0.6657, -0.2856, -0.7462, -0.6657, -2.979e-07, -0.6894, 0.6657, -0.2856, -0.5276, 0.6657, -0.5276, -0.5276, -0.6657, -0.5276, -0.6894, -0.6657, -0.2856, 0.2856, -0.6657, -0.6894, 0.5276, -0.6657, -0.5276, 0.6894, -0.6657, -0.2856, 0.7462, -0.6657, -6.66e-07, 0.6894, -0.6657, 0.2856, 0.5276, -0.6657, 0.5276, 0.2856, -0.6657, 0.6894, -9.383e-08, -0.6657, 0.7462, -0.2856, -0.6657, 0.6894, -0.5276, -0.6657, 0.5276, -0.6894, -0.6657, 0.2856, -0.7462, -0.6657, -2.979e-07, -0.6894, -0.6657, -0.2856, -0.5276, -0.6657, -0.5276, -0.2856, -0.6657, -0.6894, -1.01e-07, -0.6657, -0.7462, -0.5276, 0.6657, -0.5276, -0.2856, 0.6657, -0.6894, -0.2856, -0.6657, -0.6894, -0.5276, -0.6657, -0.5276, -0.2856, 0.6657, -0.6894, -4.33e-08, 0.6657, -0.7462, -1.01e-07, -0.6657, -0.7462, -0.2856, -0.6657, -0.6894, -4.33e-08, 0.6657, -0.7462, -0.2856, 0.6657, -0.6894, -0.5276, 0.6657, -0.5276, -0.6894, 0.6657, -0.2856, -0.7462, 0.6657, 2.887e-08, -0.6894, 0.6657, 0.2856, -0.5276, 0.6657, 0.5276, -0.2856, 0.6657, 0.6894, -3.609e-08, 0.6657, 0.7462, 0.2856, 0.6657, 0.6894, 0.5276, 0.6657, 0.5276, 0.6894, 0.6657, 0.2856, 0.7462, 0.6657, -3.537e-07, 0.6894, 0.6657, -0.2856, 0.5276, 0.6657, -0.5276, 0.2856, 0.6657, -0.6894, -4.186e-07, -0.7462, -0.6657, 0.2856, -0.6894, -0.6657, 0.2856, -0.6894, 0.6657, -3.176e-07, -0.7462, 0.6657, 0.2856, -0.6894, -0.6657, 0.5276, -0.5276, -0.6657, 0.5276, -0.5276, 0.6657, 0.2856, -0.6894, 0.6657, 0.5276, -0.5276, -0.6657, 0.6894, -0.2856, -0.6657, 0.6894, -0.2856, 0.6657, 0.5276, -0.5276, 0.6657, 0.6894, -0.2856, -0.6657, 0.7462, 1.393e-06, -0.6657, 0.7462, 1.393e-06, 0.6657, 0.6894, -0.2856, 0.6657, 0.7462, 1.393e-06, -0.6657, 0.6894, 0.2856, -0.6657, 0.6894, 0.2856, 0.6657, 0.7462, 1.393e-06, 0.6657, 0.6894, 0.2856, -0.6657, 0.5276, 0.5276, -0.6657, 0.5276, 0.5276, 0.6657, 0.6894, 0.2856, 0.6657, 0.5276, 0.5276, -0.6657, 0.2856, 0.6894, -0.6657, 0.2856, 0.6894, 0.6657, 0.5276, 0.5276, 0.6657, 0.2856, 0.6894, -0.6657, -7.001e-07, 0.7462, -0.6657, -5.973e-07, 0.7462, 0.6657, 0.2856, 0.6894, 0.6657, -7.001e-07, 0.7462, -0.6657, -0.2856, 0.6894, -0.6657, -0.2856, 0.6894, 0.6657, -5.973e-07, 0.7462, 0.6657, -0.2856, 0.6894, -0.6657, -0.5276, 0.5276, -0.6657, -0.5276, 0.5276, 0.6657, -0.2856, 0.6894, 0.6657, -0.5276, 0.5276, -0.6657, -0.6894, 0.2856, -0.6657, -0.6894, 0.2856, 0.6657, -0.5276, 0.5276, 0.6657, -0.6894, 0.2856, -0.6657, -0.7462, 1.393e-06, -0.6657, -0.7462, 1.393e-06, 0.6657, -0.6894, 0.2856, 0.6657, -0.7462, 1.393e-06, -0.6657, -0.6894, -0.2856, -0.6657, -0.6894, -0.2856, 0.6657, -0.7462, 1.393e-06, 0.6657, -0.6894, -0.2856, -0.6657, -0.5276, -0.5276, -0.6657, -0.5276, -0.5276, 0.6657, -0.6894, -0.2856, 0.6657, 0.2856, -0.6894, 0.6657, 0.5276, -0.5276, 0.6657, 0.6894, -0.2856, 0.6657, 0.7462, 1.393e-06, 0.6657, 0.6894, 0.2856, 0.6657, 0.5276, 0.5276, 0.6657, 0.2856, 0.6894, 0.6657, -5.973e-07, 0.7462, 0.6657, -0.2856, 0.6894, 0.6657, -0.5276, 0.5276, 0.6657, -0.6894, 0.2856, 0.6657, -0.7462, 1.393e-06, 0.6657, -0.6894, -0.2856, 0.6657, -0.5276, -0.5276, 0.6657, -0.2856, -0.6894, 0.6657, -3.176e-07, -0.7462, 0.6657, -0.5276, -0.5276, -0.6657, -0.2856, -0.6894, -0.6657, -0.2856, -0.6894, 0.6657, -0.5276, -0.5276, 0.6657, -0.2856, -0.6894, -0.6657, -4.186e-07, -0.7462, -0.6657, -3.176e-07, -0.7462, 0.6657, -0.2856, -0.6894, 0.6657, -4.186e-07, -0.7462, -0.6657, -0.2856, -0.6894, -0.6657, -0.5276, -0.5276, -0.6657, -0.6894, -0.2856, -0.6657, -0.7462, 1.393e-06, -0.6657, -0.6894, 0.2856, -0.6657, -0.5276, 0.5276, -0.6657, -0.2856, 0.6894, -0.6657, -7.001e-07, 0.7462, -0.6657, 0.2856, 0.6894, -0.6657, 0.5276, 0.5276, -0.6657, 0.6894, 0.2856, -0.6657, 0.7462, 1.393e-06, -0.6657, 0.6894, -0.2856, -0.6657, 0.5276, -0.5276, -0.6657, 0.2856, -0.6894, -0.6657])] * 3)])

# ---- objects
ob_kitchensink_body = bpy.data.objects.new('KitchenSink Body', me_cube_082)
ob_left_door = bpy.data.objects.new('Left Door', me_cube_001)
ob_right_door = bpy.data.objects.new('Right Door', me_cube_002)

# ---- transforms, parenting, visibility, modifiers, constraints
ob_kitchensink_body.location = (0.0, 0.0, 0.0)
ob_kitchensink_body.rotation_euler = (1.571, -0.0, 0.0)
ob_kitchensink_body.scale = (0.01, 0.01, 0.01)
ob_kitchensink_body.color = (0.8, 0.8, 0.8, 1.0)
_m = ob_kitchensink_body.modifiers.new('Smooth by Angle', 'NODES')
_m.node_group = ng_smooth_by_angle
_m.use_pin_to_last = True
_m.show_group_selector = False
ob_left_door.location = (0.0, 0.0, 0.0)
ob_left_door.rotation_euler = (1.571, -0.0, 0.0)
ob_left_door.scale = (0.01, 0.01, 0.01)
ob_left_door.color = (0.8, 0.8, 0.8, 1.0)
_m = ob_left_door.modifiers.new('Smooth by Angle', 'NODES')
_m.node_group = ng_smooth_by_angle
_m.use_pin_to_last = True
_m.show_group_selector = False
ob_right_door.location = (0.0, 0.0, 0.0)
ob_right_door.rotation_euler = (1.571, -0.0, 0.0)
ob_right_door.scale = (0.01, 0.01, 0.01)
ob_right_door.color = (0.8, 0.8, 0.8, 1.0)
_m = ob_right_door.modifiers.new('Smooth by Angle', 'NODES')
_m.node_group = ng_smooth_by_angle
_m.use_pin_to_last = True
_m.show_group_selector = False

# ---- collection membership
col_collection.objects.link(ob_kitchensink_body)
col_collection.objects.link(ob_left_door)
col_collection.objects.link(ob_right_door)

# ---- scene / render settings (as saved in the file)
scene.frame_start = 1; scene.frame_end = 250; scene.frame_set(1)
scene.render.engine = 'BLENDER_EEVEE_NEXT'
bpy.context.view_layer.update()

# ---- added for rendering (the .blend has no active camera and no usable light): camera, sun
cam_auto = bpy.data.cameras.new('AutoCamera')
cam_auto.lens = 50.0
cam_auto.sensor_width = 36.0
cam_auto.clip_end = 1000.0
ob_auto_camera = bpy.data.objects.new('AutoCamera', cam_auto)
scene.collection.objects.link(ob_auto_camera)
ob_auto_camera.location = (1.92127, -2.3671, 2.07289)
ob_auto_camera.rotation_euler = (1.09748, -7.21219e-08, 0.694738)
scene.camera = ob_auto_camera
light_auto_sun = bpy.data.lights.new('AutoSun', 'SUN')
light_auto_sun.energy = 3.0
light_auto_sun.angle = 0.0523599
ob_auto_sun = bpy.data.objects.new('AutoSun', light_auto_sun)
scene.collection.objects.link(ob_auto_sun)
ob_auto_sun.rotation_euler = (0.872665, 0.174533, 0.523599)
bpy.context.view_layer.update()
